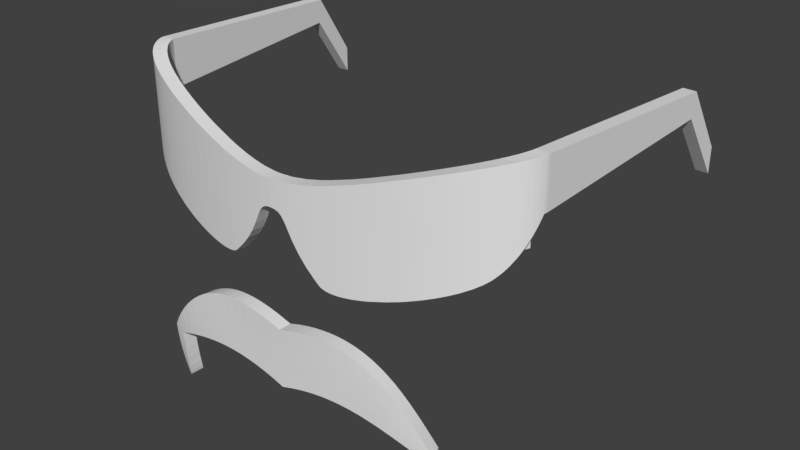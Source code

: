 # Source: DocScopes.blend  (saved by Blender 2.79.0; exported with 4.5.12 LTS)
import bpy
from mathutils import Matrix  # noqa: F401  (used for matrix-valued properties, if any)

bpy.ops.wm.read_factory_settings(use_empty=True)
scene = bpy.context.scene
scene.name = 'Scene'

# ---- collections
col_collection_1 = bpy.data.collections.new('Collection 1'); scene.collection.children.link(col_collection_1)

# ---- materials (node trees are filled in below, after node groups)
mat_glasses = bpy.data.materials.new('Glasses')
mat_glasses.alpha_threshold = 0.0
mat_glasses.use_transparent_shadow = False
mat_glasses.roughness = 0.5
mat_mustache = bpy.data.materials.new('Mustache')
mat_mustache.alpha_threshold = 0.0
mat_mustache.use_transparent_shadow = False
mat_mustache.roughness = 0.5

# ---- material node trees

# ---- world
world_world = bpy.data.worlds.new('World'); scene.world = world_world
world_world.color = (0.05088, 0.05088, 0.05088)
world_world.use_sun_shadow = False
world_world.sun_shadow_jitter_overblur = 0.0
world_world.cycles.sampling_method = 'MANUAL'

# ---- meshes
me_docscopes_001 = bpy.data.meshes.new('DocScopes.001')
me_docscopes_001.from_pydata([(12.8, 22.76, 5.038), (12.83, 38.21, 5.036), (13.65, 21.67, 4.965), (16.37, 38.21, 4.705), (22.24, 38.21, 4.031), (20.98, 14.97, 4.188), (19.93, 15.34, 4.314), (19.26, 15.71, 4.392), (18.8, 16.06, 4.444), (16.69, 18.19, 4.672), (25.62, 14.54, 3.576), (24.58, 14.54, 3.721), (26.87, 38.21, 3.393), (22.71, 14.66, 3.97), (22.23, 14.72, 4.032), (31.52, 38.21, 2.658), (29.58, 14.84, 2.976), (27.68, 14.65, 3.273), (34.7, 15.68, 2.097), (31.63, 15.13, 2.639), (31.53, 15.11, 2.656), (48.5, 38.21, -0.9746), (48.5, 19.46, -0.9753), (40.12, 38.21, 1.024), (46.45, 18.78, -0.4438), (42.76, 17.66, 0.4428), (40.13, 16.94, 1.022), (36.83, 16.14, 1.694), (55.13, 38.21, -2.929), (52.01, 20.71, -1.959), (48.97, 19.62, -1.101), (57.74, 38.21, -3.815), (55.17, 21.94, -2.942), (55.13, 21.92, -2.929), (67.34, 28.08, -7.971), (66.83, 27.74, -7.698), (65.53, 38.21, -7.044), (64.21, 26.18, -6.42), (62.67, 38.21, -5.736), (60.75, 24.4, -4.946), (60.75, 38.21, -4.945), (60.13, 24.1, -4.701), (56.74, 22.59, -3.466), (67.39, 28.12, -7.998), (67.39, 38.21, -7.997), (69.04, 29.32, -8.928), (69.67, 29.84, -9.311), (69.73, 38.21, -9.343), (70.82, 30.91, -10.04), (70.8, 38.21, -10.03), (70.83, 30.92, -10.05), (73.19, 33.92, -11.8), (72.48, 32.89, -11.24), (71.92, 38.21, -10.82), (71.69, 31.87, -10.65), (71.57, 31.73, -10.56), (74.68, 36.6, -13.15), (73.98, 38.21, -12.48), (75.1, 37.5, -13.57), (75.4, 38.21, -13.89), (74.5, 36.23, -12.97), (73.84, 34.99, -12.36), (73.47, 38.21, -12.04), (73.48, 34.38, -12.04), (73.25, 34.01, -11.85), (2.583, 37.93, 5.613), (2.313, 38.0, 5.619), (3.178, 38.21, 5.599), (1.7, 38.12, 5.628), (0.5331, 38.21, 5.636), (3.887, 37.3, 5.579), (3.416, 37.59, 5.593), (4.178, 38.21, 5.569), (3.277, 37.66, 5.597), (2.913, 37.81, 5.606), (11.18, 25.04, 5.17), (10.96, 25.37, 5.187), (9.16, 28.38, 5.315), (6.989, 32.71, 5.445), (5.968, 34.74, 5.496), (11.1, 38.21, 5.176), (5.26, 35.88, 5.528), (5.107, 36.09, 5.534), (5.822, 38.21, 5.503), (4.769, 36.51, 5.548), (4.457, 36.83, 5.559), (4.358, 36.92, 5.563), (32.45, 54.62, 2.499), (76.67, 41.92, -15.48), (76.65, 41.83, -15.44), (76.58, 69.24, -15.34), (75.68, 38.91, -14.21), (75.75, 68.97, -14.29), (-77.31, 51.46, -18.96), (-77.31, 69.84, -18.96), (-77.07, 49.33, -18.24), (-76.85, 69.69, -17.68), (-76.24, 69.49, -16.47), (-76.6, 46.23, -17.14), (-76.77, 47.22, -17.5), (-75.51, 69.26, -15.34), (-75.68, 42.19, -15.58), (-76.06, 43.64, -16.16), (-74.33, 38.21, -13.89), (-74.52, 38.67, -14.1), (-73.08, 38.21, -12.63), (-74.63, 38.96, -14.23), (-72.91, 38.21, -12.48), (-72.8, 68.39, -12.39), (-74.68, 68.99, -14.29), (-75.14, 40.41, -14.85), (-75.63, 42.02, -15.52), (73.88, 68.35, -12.39), (76.19, 40.35, -14.83), (77.55, 45.64, -16.92), (77.48, 45.26, -16.78), (77.31, 69.48, -16.48), (77.35, 44.64, -16.54), (77.09, 43.51, -16.11), (77.92, 69.68, -17.68), (78.38, 69.84, -18.96), (78.38, 51.46, -18.96), (78.22, 50.01, -18.48), (77.94, 47.88, -17.73), (77.8, 47.03, -17.43), (16.77, 50.25, 4.664), (11.42, 49.18, 5.152), (6.0, 48.46, 5.495), (27.27, 53.04, 3.334), (22.05, 51.56, 4.055), (64.99, 65.39, -6.782), (62.6, 64.6, -5.706), (71.81, 67.67, -10.74), (67.33, 66.18, -7.963), (69.61, 66.94, -9.272), (37.59, 56.26, 1.544), (42.69, 57.93, 0.4586), (47.75, 59.62, -0.7767), (52.77, 61.3, -2.187), (57.73, 62.96, -3.811), (-70.54, 38.21, -10.59), (-70.73, 67.72, -10.73), (-68.66, 38.21, -9.343), (-68.53, 67.01, -9.263), (-67.27, 38.21, -8.517), (-66.25, 66.27, -7.953), (-66.37, 38.21, -8.021), (-62.74, 38.21, -6.237), (-63.9, 65.5, -6.771), (-61.6, 38.21, -5.736), (-61.51, 64.71, -5.695), (-57.58, 38.21, -4.141), (-56.63, 63.1, -3.799), (-51.36, 38.21, -2.085), (-51.66, 61.45, -2.176), (-44.07, 38.21, -0.1174), (-46.64, 59.77, -0.7662), (-41.58, 58.09, 0.4676), (-36.11, 38.21, 1.626), (-36.48, 56.4, 1.552), (-26.96, 38.21, 3.22), (-10.04, 38.21, 5.176), (-7.65, 48.78, 5.344), (-6.98, 38.21, 5.385), (-4.934, 48.47, 5.495), (-31.35, 54.75, 2.504), (-26.18, 53.14, 3.337), (-20.56, 38.21, 4.108), (-20.97, 51.63, 4.057), (-16.3, 38.21, 4.601), (-15.69, 50.29, 4.665), (-10.35, 49.19, 5.152), (3.27, 48.27, 5.597), (0.5331, 48.21, 5.636), (-2.204, 48.28, 5.597), (-2.112, 38.21, 5.599), (-4.756, 38.21, 5.503), (-74.05, 37.54, -13.59), (-8.975, 26.4, 5.254), (-11.31, 23.0, 5.074), (-24.55, 14.54, 3.575), (-23.41, 14.54, 3.734), (-17.64, 16.15, 4.455), (-17.74, 16.06, 4.444), (-17.83, 15.97, 4.433), (-18.03, 15.82, 4.41), (-18.31, 15.63, 4.379), (-18.43, 15.56, 4.365), (-18.94, 15.31, 4.305), (-19.82, 15.0, 4.2), (-21.18, 14.72, 4.03), (-16.27, 17.44, 4.604), (-15.97, 17.74, 4.636), (-14.09, 19.69, 4.825), (-0.4956, 38.14, 5.63), (-1.065, 38.04, 5.622), (0.4953, 38.21, 5.636), (0.02556, 38.19, 5.634), (-1.749, 37.84, 5.608), (-2.256, 37.61, 5.596), (-2.395, 37.53, 5.592), (-2.726, 37.31, 5.582), (-2.95, 37.14, 5.575), (-3.133, 36.98, 5.569), (-3.565, 36.54, 5.553), (-3.965, 36.02, 5.537), (-4.13, 35.78, 5.531), (-4.741, 34.73, 5.504), (-4.94, 34.34, 5.495), (-5.891, 32.32, 5.447), (-6.874, 30.23, 5.391), (-6.973, 30.03, 5.386), (-7.135, 29.71, 5.376), (-70.56, 31.8, -10.61), (-70.62, 31.87, -10.65), (-71.19, 32.58, -11.07), (-71.35, 32.8, -11.19), (-72.09, 33.87, -11.78), (-72.77, 34.99, -12.36), (-72.78, 35.01, -12.37), (-73.44, 36.25, -12.98), (-69.4, 30.56, -9.816), (-67.99, 29.33, -8.935), (-67.27, 28.78, -8.517), (-67.23, 28.75, -8.497), (-65.9, 27.83, -7.768), (-64.11, 26.73, -6.872), (-62.77, 25.97, -6.248), (-62.75, 25.96, -6.24), (-59.94, 24.52, -5.048), (-58.92, 24.04, -4.648), (-55.52, 22.52, -3.414), (-57.58, 23.42, -4.143), (-44.87, 18.62, -0.3153), (-49.44, 20.16, -1.526), (-50.21, 20.44, -1.746), (-51.37, 20.87, -2.087), (-36.33, 16.27, 1.582), (-39.18, 16.97, 0.9963), (-43.03, 18.05, 0.1329), (-44.08, 18.37, -0.1189), (-26.46, 14.64, 3.296), (-26.96, 14.68, 3.219), (-27.61, 14.74, 3.12), (-30.47, 15.11, 2.655), (-34.19, 15.79, 1.994), (-36.11, 16.22, 1.626), (83.18, 69.84, -17.59), (-70.92, 66.94, -4.866), (-82.12, 69.84, -17.59), (-81.65, 69.73, -16.2), (-81.44, 69.69, -15.7), (-81.05, 69.6, -14.87), (-80.58, 69.49, -13.98), (-80.35, 69.44, -13.59), (-79.54, 69.25, -12.38), (-78.48, 68.99, -11.03), (-77.68, 68.8, -10.15), (-76.13, 68.39, -8.652), (-75.58, 68.25, -8.18), (-73.67, 67.72, -6.68), (-73.31, 67.62, -6.428), (-68.45, 66.22, -3.463), (-65.91, 65.46, -2.194), (-63.47, 64.71, -1.096), (-60.72, 63.86, 0.01859), (-58.3, 63.1, 0.9128), (-55.41, 62.18, 1.891), (-53.11, 61.45, 2.611), (-50.04, 60.46, 3.5), (-47.91, 59.77, 4.072), (-44.61, 58.71, 4.896), (-42.69, 58.09, 5.343), (-39.14, 56.94, 6.114), (-37.46, 56.4, 6.456), (-33.64, 55.19, 7.178), (-32.2, 54.75, 7.431), (-28.1, 53.49, 8.103), (-22.51, 51.88, 8.9), (-21.6, 51.63, 9.018), (-16.86, 50.44, 9.57), (-13.49, 49.7, 9.904), (-11.13, 49.26, 10.11), (-8.239, 48.81, 10.32), (-5.327, 48.48, 10.48), (-2.401, 48.28, 10.59), (0.5331, 48.21, 10.64), (3.467, 48.28, 10.59), (6.393, 48.48, 10.48), (9.035, 48.77, 10.33), (12.2, 49.24, 10.11), (17.28, 50.25, 9.637), (17.93, 50.39, 9.569), (22.68, 51.56, 9.016), (23.59, 51.81, 8.898), (29.19, 53.38, 8.1), (34.74, 55.06, 7.172), (40.25, 56.79, 6.106), (45.71, 58.55, 4.887), (49.02, 59.62, 4.061), (51.14, 60.3, 3.489), (54.22, 61.3, 2.599), (56.51, 62.04, 1.88), (59.4, 62.96, 0.9004), (61.81, 63.73, 0.007996), (64.56, 64.6, -1.108), (67.0, 65.35, -2.203), (69.53, 66.13, -3.471), (72.0, 66.87, -4.873), (74.39, 67.56, -6.434), (74.74, 67.67, -6.688), (76.66, 68.2, -8.185), (78.75, 68.76, -10.16), (79.55, 68.97, -11.04), (80.61, 69.24, -12.38), (81.41, 69.43, -13.59), (81.64, 69.48, -13.98), (82.12, 69.6, -14.87), (82.51, 69.68, -15.7), (82.71, 69.73, -16.2), (83.18, 51.46, -17.59), (20.53, 15.34, 9.278), (82.3, 46.87, -15.25), (81.87, 45.22, -14.38), (80.07, 47.01, -16.37), (81.7, 44.64, -14.08), (80.72, 50.96, -18.07), (80.43, 48.98, -17.23), (83.11, 50.96, -17.34), (82.76, 48.96, -16.33), (82.53, 47.86, -15.76), (82.33, 46.99, -15.31), (81.32, 43.47, -13.45), (81.15, 42.96, -13.18), (80.75, 41.89, -12.59), (80.12, 40.33, -11.73), (79.72, 39.46, -11.24), (79.1, 38.21, -10.53), (78.04, 36.35, -9.442), (77.99, 36.26, -9.387), (77.19, 35.04, -8.648), (76.42, 33.98, -7.99), (73.74, 31.04, -5.986), (71.96, 29.59, -4.85), (74.2, 31.46, -6.3), (74.7, 31.97, -6.66), (76.27, 33.78, -7.861), (69.21, 27.79, -3.303), (65.54, 25.8, -1.534), (55.52, 21.48, 2.197), (58.67, 22.71, 1.156), (60.94, 23.67, 0.3385), (62.46, 24.34, -0.2442), (49.92, 19.5, 3.822), (53.7, 20.81, 2.753), (47.9, 18.85, 4.348), (43.53, 17.57, 5.396), (37.4, 16.05, 6.675), (35.87, 15.73, 6.966), (32.54, 15.14, 7.557), (30.58, 14.87, 7.881), (28.47, 14.65, 8.21), (26.47, 14.54, 8.504), (25.29, 14.54, 8.671), (23.46, 14.64, 8.915), (23.05, 14.69, 8.968), (21.63, 14.96, 9.146), (20.16, 15.51, 9.321), (19.83, 15.7, 9.359), (19.36, 16.06, 9.412), (-5.645, 33.4, 10.47), (1.779, 38.12, 10.63), (3.45, 37.64, 10.59), (5.39, 35.99, 10.53), (-76.12, 35.03, -8.646), (-76.09, 34.99, -8.621), (-79.73, 41.98, -12.64), (-80.3, 43.6, -13.52), (-78.18, 43.62, -14.84), (-80.84, 45.38, -14.47), (-78.64, 45.4, -15.65), (-80.89, 45.54, -14.55), (-79.04, 47.2, -16.45), (-82.12, 51.46, -17.59), (-79.71, 51.46, -18.28), (-79.42, 49.32, -17.37), (-81.31, 47.18, -15.41), (-81.47, 47.87, -15.77), (-81.83, 49.69, -16.7), (17.37, 18.02, 9.628), (14.26, 21.48, 9.93), (11.49, 25.16, 10.16), (9.084, 29.11, 10.33), (7.396, 32.42, 10.43), (6.768, 33.68, 10.46), (6.307, 34.55, 10.49), (4.88, 36.59, 10.55), (4.71, 36.76, 10.55), (4.447, 37.0, 10.56), (4.11, 37.26, 10.57), (3.984, 37.34, 10.58), (2.949, 37.84, 10.61), (2.719, 37.92, 10.61), (2.337, 38.02, 10.62), (0.5331, 38.21, 10.64), (0.4949, 38.21, 10.64), (-0.4321, 38.16, 10.63), (-1.26, 38.02, 10.62), (-1.469, 37.96, 10.62), (-1.799, 37.86, 10.61), (-2.164, 37.72, 10.6), (-2.302, 37.65, 10.6), (-2.789, 37.38, 10.58), (-2.84, 37.34, 10.58), (-3.214, 37.06, 10.57), (-3.453, 36.85, 10.56), (-3.645, 36.65, 10.55), (-4.021, 36.22, 10.54), (-4.092, 36.13, 10.54), (-4.605, 35.37, 10.51), (-7.193, 30.19, 10.38), (-14.57, 19.68, 9.802), (-11.74, 22.98, 10.06), (-9.348, 26.37, 10.24), (-18.19, 16.15, 9.424), (-18.3, 16.06, 9.412), (-18.41, 15.96, 9.399), (-18.6, 15.81, 9.378), (-18.91, 15.61, 9.342), (-19.59, 15.28, 9.263), (-20.52, 14.97, 9.151), (-21.94, 14.7, 8.974), (-24.26, 14.54, 8.664), (-25.28, 14.54, 8.522), (-27.43, 14.65, 8.206), (-31.63, 15.16, 7.53), (-35.2, 15.81, 6.892), (-37.05, 16.21, 6.536), (-40.36, 17.01, 5.857), (-43.97, 17.99, 5.047), (-46.29, 18.68, 4.486), (-51.79, 20.5, 3.002), (-51.73, 20.48, 3.021), (-50.39, 20.02, 3.402), (-61.44, 24.36, -0.2614), (-59.29, 23.41, 0.5562), (-56.61, 22.31, 1.496), (-69.58, 28.68, -4.081), (-68.46, 27.97, -3.47), (-66.03, 26.6, -2.249), (-65.12, 26.12, -1.823), (-62.54, 24.86, -0.7071), (-70.73, 29.46, -4.746), (-72.07, 30.51, -5.585), (-72.75, 31.11, -6.038), (-73.64, 31.97, -6.658), (-74.17, 32.54, -7.049), (-74.47, 32.88, -7.279), (-75.32, 33.94, -7.961), (-78.41, 38.95, -10.96), (-78.03, 38.21, -10.53), (-77.68, 37.55, -10.15), (-76.93, 36.27, -9.396), (-79.08, 40.39, -11.76), (-79.65, 41.78, -12.53), (-77.28, 38.21, -9.743), (26.81, 38.21, 8.456), (22.25, 38.21, 9.07), (21.04, 38.21, 9.218), (16.88, 38.21, 9.679), (15.28, 38.21, 9.836), (14.18, 38.21, 9.937), (56.08, 38.21, 2.018), (54.16, 38.21, 2.617), (52.07, 38.21, 3.229), (48.88, 38.21, 4.097), (47.68, 38.21, 4.403), (42.93, 38.21, 5.528), (71.04, 38.21, -4.307), (72.36, 38.21, -5.094), (73.15, 38.21, -5.594), (75.01, 38.21, -6.885), (76.65, 38.21, -8.18), (77.33, 38.21, -8.769), (78.08, 38.21, -9.481), (59.41, 38.21, 0.8962), (59.74, 38.21, 0.7804), (63.04, 38.21, -0.4764), (66.01, 38.21, -1.746), (68.67, 38.21, -3.024), (69.81, 38.21, -3.619), (37.84, 38.21, 6.59), (32.44, 38.21, 7.573), (-75.88, 38.21, -8.438), (-74.28, 38.21, -7.139), (-73.81, 38.21, -6.786), (-72.46, 38.21, -5.843), (-59.28, 38.21, 0.5584), (-55.68, 38.21, 1.803), (-53.09, 38.21, 2.617), (-51.72, 38.21, 3.023), (-47.39, 38.21, 4.206), (-71.3, 38.21, -5.094), (-70.4, 38.21, -4.551), (-68.07, 38.21, -3.263), (-65.46, 38.21, -1.98), (-62.53, 38.21, -0.7047), (-60.96, 38.21, -0.07614), (-37.65, 38.21, 6.417), (-42.69, 38.21, 5.343), (-3.574, 38.21, 10.56), (-7.708, 38.21, 10.35), (-8.312, 38.21, 10.31), (-26.09, 38.21, 8.405), (-21.18, 38.21, 9.07), (-19.84, 38.21, 9.233), (-15.81, 38.21, 9.679), (-13.82, 38.21, 9.873), (-10.42, 38.21, 10.16), (-32.31, 38.21, 7.413), (9.745, 38.21, 10.29), (6.051, 38.21, 10.5), (4.666, 38.21, 10.56), (80.78, 69.84, -18.28), (80.78, 51.46, -18.28), (82.32, 56.57, -98.78), (82.38, 65.89, -100.0), (83.18, 31.04, -116.3), (83.18, 41.1, -116.3), (83.37, 69.84, -18.72), (83.37, 51.46, -18.72), (87.37, 65.89, -99.75), (88.18, 41.1, -116.1), (88.18, 31.04, -116.1), (87.31, 56.57, -98.54), (-79.71, 69.84, -18.28), (-82.12, 31.04, -116.3), (-82.12, 41.1, -116.3), (-81.25, 56.57, -98.78), (-81.31, 65.89, -100.0), (-82.3, 69.84, -18.72), (-82.3, 51.46, -18.72), (-86.3, 65.89, -99.75), (-87.11, 41.1, -116.1), (-87.11, 31.04, -116.1), (-86.24, 56.57, -98.54), (35.81, 55.69, 1.89), (44.56, 58.55, 0.02275), (42.67, 38.21, 0.4633), (48.73, 38.21, -1.035), (9.799, 48.92, 5.271), (11.42, 49.18, 5.152), (11.1, 38.21, 5.176), (78.16, 69.76, -18.29), (-77.16, 50.03, -18.48), (-76.72, 69.65, -17.39), (-76.78, 47.31, -17.53), (-75.9, 69.38, -15.91), (-76.3, 44.75, -16.58), (-72.65, 68.34, -12.25), (-74.76, 39.31, -14.38), (-74.41, 68.91, -13.97), (-75.04, 40.1, -14.72), (-75.73, 42.35, -15.65), (75.64, 38.82, -14.17), (75.4, 38.21, -13.89), (74.05, 38.21, -12.55), (76.89, 42.73, -15.8), (76.32, 40.74, -14.99), (74.8, 68.66, -13.27), (76.39, 69.18, -15.09), (77.47, 69.54, -16.77), (77.38, 44.8, -16.61), (77.92, 69.68, -17.68), (77.79, 46.95, -17.4), (78.12, 49.17, -18.19), (15.89, 38.21, 4.753), (57.54, 62.9, -3.745), (55.15, 38.21, -2.936), (52.77, 61.3, -2.187), (52.71, 38.21, -2.17), (51.57, 60.9, -1.832), (47.75, 59.62, -0.7767), (73.88, 68.35, -12.39), (72.72, 67.97, -11.42), (71.81, 38.21, -10.74), (71.81, 67.67, -10.74), (70.05, 67.08, -9.546), (68.87, 38.21, -8.827), (66.71, 65.97, -7.638), (64.99, 65.39, -6.782), (65.21, 38.21, -6.889), (62.6, 64.6, -5.706), (60.74, 38.21, -4.941), (57.74, 38.21, -3.815), (14.82, 49.82, 4.857), (16.77, 50.25, 4.664), (21.63, 38.21, 4.108), (20.42, 51.13, 4.257), (24.77, 38.21, 3.694), (28.12, 53.29, 3.205), (32.1, 38.21, 2.56), (34.37, 38.21, 2.157), (37.3, 38.21, 1.602), (-11.48, 49.4, 5.06), (-6.564, 48.64, 5.41), (-7.397, 38.21, 5.36), (-22.46, 38.21, 3.863), (-16.99, 50.6, 4.526), (-15.31, 38.21, 4.705), (-15.69, 50.29, 4.665), (-12.51, 38.21, 4.971), (-10.04, 38.21, 5.176), (-41.41, 38.21, 0.507), (-41.07, 57.92, 0.5835), (-40.47, 38.21, 0.7171), (-31.53, 38.21, 2.473), (-32.47, 55.1, 2.308), (-25.8, 38.21, 3.393), (-23.46, 52.34, 3.728), (-20.97, 51.63, 4.057), (-72.91, 38.21, -12.48), (-72.26, 38.21, -11.91), (-70.73, 67.72, -10.73), (-70.86, 38.21, -10.82), (-70.42, 67.62, -10.5), (-69.91, 38.21, -10.15), (-67.64, 66.72, -8.732), (-66.97, 38.21, -8.349), (-66.25, 66.27, -7.953), (-63.39, 38.21, -6.531), (-64.25, 65.61, -6.938), (-59.51, 64.05, -4.878), (-59.06, 38.21, -4.701), (-56.63, 63.1, -3.799), (-56.67, 38.21, -3.815), (-54.56, 62.41, -3.09), (-53.91, 38.21, -2.879), (-51.66, 61.45, -2.176), (-47.53, 38.21, -0.9997), (-48.64, 60.44, -1.302), (-41.75, 58.14, 0.4287), (6.0, 48.46, 5.495), (7.076, 38.21, 5.441), (5.153, 48.39, 5.532), (3.178, 38.21, 5.599), (-2.005, 48.27, 5.602), (-2.112, 38.21, 5.599), (-4.764, 38.21, 5.503), (78.38, 38.21, -18.96), (77.86, 38.21, -17.56), (77.17, 38.21, -16.24), (76.33, 38.21, -15.01), (-75.27, 38.21, -15.01), (-76.11, 38.21, -16.24), (-76.8, 38.21, -17.56), (-77.31, 38.21, -18.96), (0.5336, -7.686, 9.855), (0.5331, -7.595, 4.856), (4.569, -6.349, 4.852), (4.657, -6.437, 9.851), (8.189, -5.464, 4.799), (8.35, -5.542, 9.796), (11.7, -4.829, 4.7), (11.93, -4.888, 9.695), (15.1, -4.437, 4.564), (15.39, -4.469, 9.556), (18.39, -4.282, 4.4), (18.75, -4.281, 9.388), (21.59, -4.357, 4.218), (22.02, -4.321, 9.201), (24.7, -4.656, 4.029), (25.19, -4.59, 9.007), (27.76, -5.184, 3.84), (28.31, -5.099, 8.814), (30.76, -5.948, 3.657), (31.38, -5.852, 8.626), (33.7, -6.945, 3.482), (34.39, -6.851, 8.445), (36.56, -8.168, 3.315), (37.31, -8.088, 8.273), (39.46, -9.688, 3.145), (40.27, -9.63, 8.096), (42.32, -11.48, 2.968), (43.19, -11.45, 7.911), (45.16, -13.58, 2.773), (46.09, -13.58, 7.705), (47.96, -16.0, 2.546), (48.97, -16.03, 7.462), (50.72, -18.73, 2.266), (51.8, -18.79, 7.163), (53.4, -21.76, 1.912), (54.57, -21.85, 6.784), (55.96, -25.06, 1.457), (57.23, -25.17, 6.299), (58.39, -28.55, 0.8778), (59.77, -28.69, 5.685), (60.64, -32.16, 0.1579), (62.13, -32.32, 4.928), (-61.06, -32.32, 4.936), (-59.57, -32.16, 0.1657), (-58.91, -31.07, 0.3982), (-60.37, -31.22, 5.18), (-56.69, -27.6, 1.054), (-58.03, -27.73, 5.871), (-54.36, -24.34, 1.568), (-55.61, -24.45, 6.416), (-51.97, -21.33, 1.969), (-53.12, -21.41, 6.845), (-49.5, -18.57, 2.285), (-50.58, -18.63, 7.183), (-46.98, -16.08, 2.539), (-47.99, -16.11, 7.455), (-44.42, -13.85, 2.749), (-45.37, -13.85, 7.679), (-41.8, -11.86, 2.932), (-42.68, -11.83, 7.873), (-39.11, -10.11, 3.101), (-39.94, -10.06, 8.05), (-36.38, -8.604, 3.262), (-37.15, -8.528, 8.218), (-33.76, -7.395, 3.415), (-34.47, -7.304, 8.376), (-30.86, -6.311, 3.587), (-31.5, -6.214, 8.553), (-27.87, -5.454, 3.767), (-28.45, -5.363, 8.739), (-24.76, -4.823, 3.958), (-25.27, -4.749, 8.935), (-21.52, -4.427, 4.158), (-21.96, -4.382, 9.139), (-18.13, -4.279, 4.356), (-18.51, -4.27, 9.343), (-14.59, -4.395, 4.538), (-14.9, -4.422, 9.53), (-10.9, -4.79, 4.692), (-11.13, -4.848, 9.686), (-7.051, -5.479, 4.802), (-7.21, -5.558, 9.799), (-3.469, -6.359, 4.854), (-3.555, -6.447, 9.852), (-55.14, -33.34, 1.255), (-56.18, -33.62, 6.137), (-56.36, -36.59, 5.89), (-55.31, -36.21, 1.016), (-56.74, -41.74, 5.26), (-55.65, -41.17, 0.4142), (-57.19, -46.44, 4.466), (-56.01, -45.7, -0.337), (-57.75, -50.95, 3.513), (-56.44, -50.07, -1.232), (-58.23, -53.8, 2.803), (-56.83, -52.83, -1.898), (-58.57, -55.17, 2.41), (-57.11, -54.17, -2.267), (-58.72, -55.6, 2.269), (-57.25, -54.59, -2.399), (-58.81, -55.76, 2.209), (-57.32, -54.74, -2.456), (-58.86, -55.84, 2.175), (-57.37, -54.82, -2.489), (-58.9, -55.89, 2.151), (-57.41, -54.87, -2.512), (-58.93, -55.91, 2.135), (-57.44, -54.89, -2.527), (-58.95, -55.93, 2.125), (-57.46, -54.91, -2.536), (-58.97, -55.94, 2.118), (-57.48, -54.92, -2.544), (-58.99, -55.94, 2.111), (-57.49, -54.92, -2.55), (-59.0, -55.95, 2.104), (-57.51, -54.93, -2.557), (-59.02, -55.95, 2.098), (-57.52, -54.93, -2.562), (-59.04, -55.95, 2.093), (-57.54, -54.93, -2.567), (-59.05, -55.95, 2.089), (-57.55, -54.93, -2.571), (-59.06, -55.95, 2.086), (-57.56, -54.93, -2.573), (-59.07, -55.95, 2.084), (-57.57, -54.92, -2.575), (-59.07, -55.95, 2.083), (-57.57, -54.92, -2.576), (-59.08, -55.94, 2.081), (-57.58, -54.92, -2.578), (-59.09, -55.94, 2.078), (-57.6, -54.91, -2.581), (-59.11, -55.93, 2.074), (-57.61, -54.9, -2.584), (-59.13, -55.91, 2.071), (-57.63, -54.88, -2.586), (-59.15, -55.89, 2.069), (-57.65, -54.86, -2.588), (-59.18, -55.86, 2.067), (-57.68, -54.83, -2.59), (-59.21, -55.81, 2.067), (-57.71, -54.79, -2.589), (-59.25, -55.74, 2.07), (-57.74, -54.72, -2.587), (-59.28, -55.67, 2.075), (-57.78, -54.65, -2.582), (-59.36, -55.46, 2.096), (-57.85, -54.45, -2.562), (-59.47, -55.04, 2.154), (-57.97, -54.04, -2.509), (-59.6, -54.37, 2.26), (-58.1, -53.4, -2.411), (-59.74, -53.35, 2.437), (-58.25, -52.42, -2.248), (-59.87, -52.0, 2.679), (-58.41, -51.13, -2.023), (-60.08, -49.38, 3.151), (-58.66, -48.6, -1.582), (-60.24, -46.76, 3.595), (-58.85, -46.07, -1.163), (-60.51, -41.88, 4.285), (-59.14, -41.38, -0.5004), (-60.78, -37.11, 4.736), (-59.37, -36.78, -0.05177), (0.5331, -30.78, 4.832), (0.5326, -30.71, 9.831), (-3.372, -29.47, 9.799), (-3.294, -29.54, 4.8), (-7.647, -28.34, 9.737), (-7.486, -28.42, 4.739), (-11.88, -27.47, 9.65), (-11.64, -27.54, 4.654), (-16.09, -26.85, 9.542), (-15.76, -26.9, 4.549), (-20.26, -26.47, 9.415), (-19.86, -26.51, 4.426), (-24.42, -26.34, 9.271), (-23.94, -26.36, 4.285), (-28.57, -26.46, 9.104), (-28.01, -26.44, 4.123), (-32.71, -26.83, 8.906), (-32.08, -26.77, 3.932), (-36.84, -27.45, 8.666), (-36.14, -27.34, 3.7), (-40.93, -28.32, 8.365), (-40.17, -28.15, 3.411), (-44.96, -29.41, 7.983), (-44.13, -29.19, 3.045), (-48.85, -30.68, 7.499), (-47.96, -30.42, 2.578), (-52.57, -32.09, 6.897), (-51.61, -31.8, 1.996), (56.2, -33.34, 1.249), (57.25, -33.62, 6.131), (54.99, -32.64, 6.629), (54.0, -32.36, 1.736), (51.16, -31.13, 7.311), (50.25, -30.86, 2.398), (47.22, -29.78, 7.846), (46.37, -29.54, 2.913), (43.21, -28.62, 8.259), (42.43, -28.44, 3.31), (39.17, -27.69, 8.581), (38.45, -27.56, 3.619), (35.08, -27.0, 8.837), (34.43, -26.92, 3.865), (30.95, -26.55, 9.046), (30.37, -26.52, 4.067), (26.77, -26.35, 9.223), (26.27, -26.36, 4.239), (22.55, -26.41, 9.377), (22.12, -26.44, 4.388), (18.26, -26.72, 9.512), (17.91, -26.78, 4.52), (13.9, -27.31, 9.629), (13.63, -27.37, 4.634), (9.468, -28.17, 9.724), (9.292, -28.24, 4.727), (4.98, -29.31, 9.794), (4.893, -29.39, 4.795), (61.93, -35.7, 4.813), (60.5, -35.42, 0.02925), (61.66, -40.29, 4.456), (60.29, -39.84, -0.3319), (61.4, -45.11, 3.846), (60.02, -44.49, -0.9233), (61.04, -50.83, 2.892), (59.6, -49.99, -1.825), (60.75, -53.8, 2.357), (59.26, -52.86, -2.321), (60.51, -55.15, 2.139), (59.0, -54.15, -2.523), (60.4, -55.54, 2.088), (58.89, -54.53, -2.569), (60.36, -55.65, 2.078), (58.85, -54.64, -2.579), (60.3, -55.77, 2.07), (58.79, -54.75, -2.587), (60.26, -55.84, 2.068), (58.75, -54.82, -2.588), (60.23, -55.88, 2.07), (58.72, -54.86, -2.587), (60.21, -55.9, 2.071), (58.71, -54.87, -2.586), (60.19, -55.92, 2.075), (58.69, -54.89, -2.583), (60.18, -55.93, 2.076), (58.68, -54.9, -2.582), (60.17, -55.93, 2.078), (58.67, -54.91, -2.58), (60.15, -55.94, 2.081), (58.65, -54.91, -2.578), (60.14, -55.95, 2.084), (58.64, -54.92, -2.575), (60.13, -55.95, 2.086), (58.63, -54.92, -2.573), (60.12, -55.95, 2.088), (58.63, -54.93, -2.571), (60.11, -55.95, 2.091), (58.62, -54.93, -2.569), (60.11, -55.95, 2.093), (58.61, -54.93, -2.567), (60.09, -55.95, 2.098), (58.6, -54.93, -2.562), (60.07, -55.95, 2.104), (58.58, -54.93, -2.557), (60.06, -55.94, 2.111), (58.56, -54.92, -2.55), (60.04, -55.94, 2.118), (58.55, -54.92, -2.544), (60.02, -55.93, 2.125), (58.53, -54.91, -2.536), (60.0, -55.92, 2.135), (58.51, -54.9, -2.527), (59.98, -55.89, 2.148), (58.48, -54.88, -2.515), (59.94, -55.86, 2.165), (58.45, -54.84, -2.498), (59.9, -55.8, 2.19), (58.42, -54.79, -2.474), (59.84, -55.7, 2.233), (58.36, -54.68, -2.433), (59.74, -55.48, 2.312), (58.27, -54.47, -2.359), (59.69, -55.35, 2.354), (58.23, -54.35, -2.319), (59.36, -54.11, 2.719), (57.95, -53.14, -1.977), (58.99, -52.09, 3.241), (57.65, -51.18, -1.488), (58.54, -48.9, 3.968), (57.3, -48.09, -0.8057), (58.25, -46.37, 4.477), (57.07, -45.64, -0.3268), (58.0, -43.83, 4.93), (56.87, -43.19, 0.101), (57.58, -38.74, 5.653), (56.51, -38.28, 0.7887), (-49.25, -26.19, 2.489), (-45.19, -24.91, 2.99), (-45.12, -19.78, 2.923), (58.32, -28.45, 0.8964), (58.31, -29.12, 0.8936), (58.91, -29.35, 0.7308), (38.21, -8.996, 3.219), (35.49, -7.679, 3.377), (37.94, -12.33, 3.396), (-58.21, -29.94, 0.625), (-57.24, -29.08, 0.9041), (-56.8, -27.77, 1.024), (-59.52, -33.45, 0.1291), (-59.5, -33.99, 0.108), (-59.02, -34.91, 0.1937), (-59.36, -37.1, -0.07625), (-29.3, -26.52, 4.066), (-26.56, -26.38, 4.184), (-29.22, -26.0, 4.07), (0.5437, -27.98, 4.797), (-3.087, -28.03, 4.784), (60.35, -38.62, -0.2115), (58.01, -36.68, 0.5973), (57.82, -39.19, 0.3921), (60.5, -35.37, 0.03221), (60.08, -34.94, 0.184), (58.16, -34.16, 0.75), (58.26, -31.64, 0.8486), (57.58, -41.7, 0.1385), (57.31, -44.2, -0.1572), (60.17, -41.97, -0.5788), (59.19, -44.96, -0.7663), (59.96, -45.49, -1.074), (58.6, -54.93, -2.562), (58.58, -52.76, -2.09), (58.58, -54.93, -2.556), (58.56, -54.92, -2.548), (58.6, -54.93, -2.565), (58.62, -54.93, -2.57), (58.64, -54.92, -2.575), (58.66, -54.91, -2.579), (58.68, -54.9, -2.582), (58.69, -54.89, -2.584), (58.72, -54.86, -2.587), (58.75, -54.82, -2.588), (58.79, -54.76, -2.587), (58.85, -54.63, -2.578), (58.93, -54.42, -2.557), (59.12, -53.63, -2.447), (58.05, -53.67, -2.119), (58.26, -54.43, -2.347), (58.35, -54.67, -2.427), (58.43, -54.81, -2.484), (58.47, -54.86, -2.506), (58.51, -54.9, -2.526), (58.53, -54.91, -2.539), (57.88, -52.79, -1.885), (58.51, -49.93, -1.49), (57.6, -50.8, -1.4), (59.27, -52.74, -2.302), (59.5, -50.93, -1.989), (59.72, -48.59, -1.582), (59.93, -45.95, -1.146), (57.28, -47.88, -0.7632), (57.1, -46.04, -0.4003), (56.83, -42.69, 0.1803), (56.59, -39.35, 0.6588), (54.32, -30.15, 1.764), (54.24, -32.47, 1.685), (52.54, -31.75, 2.015), (44.43, -28.97, 3.122), (48.54, -30.25, 2.643), (50.34, -26.22, 2.483), (50.26, -30.87, 2.395), (54.36, -27.61, 1.805), (46.28, -24.93, 2.985), (42.23, -23.76, 3.359), (40.27, -27.93, 3.487), (38.19, -22.68, 3.642), (36.06, -27.16, 3.771), (34.24, -26.87, 3.876), (31.82, -26.64, 4.0), (30.31, -26.01, 4.07), (27.53, -26.38, 4.189), (22.62, -24.6, 4.362), (22.63, -26.42, 4.371), (23.18, -26.4, 4.352), (18.77, -26.69, 4.495), (15.13, -23.59, 4.572), (15.15, -27.13, 4.596), (14.29, -27.27, 4.618), (11.44, -23.23, 4.65), (9.732, -28.14, 4.719), (7.794, -22.98, 4.708), (4.166, -22.83, 4.744), (5.111, -29.32, 4.792), (0.549, -22.77, 4.756), (-10.35, -27.79, 4.683), (-7.621, -28.38, 4.737), (-6.728, -28.18, 4.748), (-4.899, -29.08, 4.78), (-2.18, -29.88, 4.812), (-23.79, -26.36, 4.291), (-21.53, -24.59, 4.362), (-21.31, -26.43, 4.378), (-14.03, -23.58, 4.571), (-18.56, -26.61, 4.467), (-15.82, -26.9, 4.547), (-32.02, -26.76, 3.935), (-33.15, -26.85, 3.876), (-34.71, -27.11, 3.788), (-40.01, -28.11, 3.425), (-41.13, -23.73, 3.362), (-42.61, -28.76, 3.197), (-45.17, -29.5, 2.93), (-47.71, -30.33, 2.614), (-48.22, -30.51, 2.542), (-50.61, -31.41, 2.171), (-53.28, -27.58, 1.814), (-52.94, -32.36, 1.739), (-55.27, -28.32, 1.392), (-55.95, -44.99, -0.2059), (-55.78, -42.89, 0.1513), (-56.26, -44.18, -0.1556), (-56.76, -39.16, 0.3981), (-57.74, -54.72, -2.586), (-57.69, -54.81, -2.59), (-57.43, -53.65, -2.255), (-57.65, -54.87, -2.588), (-57.62, -54.89, -2.585), (-57.59, -54.91, -2.58), (-57.58, -54.92, -2.577), (-57.56, -54.93, -2.572), (-57.55, -54.93, -2.571), (-57.54, -54.93, -2.566), (-57.52, -54.93, -2.56), (-57.51, -54.93, -2.556), (-57.49, -54.92, -2.549), (-57.47, -54.91, -2.54), (-57.45, -54.9, -2.534), (-57.43, -54.88, -2.52), (-57.39, -54.84, -2.5), (-57.34, -54.78, -2.471), (-57.26, -54.62, -2.411), (-57.21, -54.49, -2.366), (-57.04, -53.9, -2.187), (-57.54, -51.62, -1.859), (-57.96, -54.05, -2.51), (-57.86, -54.42, -2.558), (-56.3, -48.77, -0.949), (-57.47, -49.91, -1.495), (-56.49, -50.44, -1.317), (-56.68, -51.94, -1.672), (-56.9, -53.25, -2.008), (-58.91, -45.26, -1.036), (-58.14, -44.94, -0.7649), (-56.12, -46.95, -0.5759), (-58.69, -48.25, -1.522), (-58.39, -51.3, -2.054), (-58.18, -52.93, -2.335), (-59.2, -40.23, -0.3676), (-58.67, -39.93, -0.1818), (-59.14, -41.4, -0.5025), (-58.94, -44.77, -0.9621), (-57.09, -34.13, 0.7591), (-55.61, -40.67, 0.4857), (-55.45, -38.33, 0.7874), (-56.95, -36.65, 0.605), (-55.29, -35.89, 1.047), (-47.51, -16.57, 2.491), (-48.93, -17.98, 2.348), (-49.19, -21.08, 2.43), (-50.63, -19.79, 2.151), (-52.26, -21.67, 1.926), (-40.72, -11.13, 3.001), (-42.48, -12.35, 2.887), (-40.86, -13.42, 3.107), (-44.2, -13.67, 2.765), (-44.94, -14.64, 2.73), (-38.92, -9.995, 3.112), (-36.82, -12.31, 3.399), (-37.07, -8.956, 3.222), (-29.55, -5.906, 3.665), (-31.54, -6.544, 3.546), (-28.88, -10.4, 3.847), (-33.51, -7.29, 3.43), (-35.45, -8.147, 3.317), (-23.38, -4.623, 4.043), (-25.47, -4.946, 3.914), (-21.34, -14.15, 4.278), (-27.53, -5.373, 3.788), (-28.73, -5.674, 3.715), (-17.58, -13.58, 4.416), (-18.87, -4.289, 4.314), (-21.14, -4.397, 4.18), (-13.88, -13.1, 4.539), (-14.25, -4.42, 4.555), (-16.57, -4.297, 4.44), (-11.89, -4.658, 4.655), (-10.23, -12.74, 4.643), (-9.5, -5.009, 4.738), (-6.609, -12.48, 4.722), (-7.631, -5.358, 4.788), (-5.083, -5.935, 4.836), (-3.018, -12.32, 4.771), (-2.501, -6.634, 4.859), (0.1195, -7.456, 4.858), (0.5611, -12.27, 4.788), (1.201, -7.371, 4.859), (4.14, -12.32, 4.77), (5.119, -6.2, 4.847), (7.731, -12.48, 4.721), (8.899, -5.317, 4.783), (11.35, -12.75, 4.641), (12.56, -4.709, 4.669), (15.0, -13.11, 4.538), (16.1, -4.366, 4.517), (18.7, -13.59, 4.415), (19.53, -4.282, 4.338), (22.46, -14.17, 4.277), (22.85, -4.45, 4.142), (29.87, -5.695, 3.711), (29.29, -5.542, 3.746), (30.01, -10.42, 3.845), (26.09, -4.867, 3.942), (32.42, -6.478, 3.559), (41.24, -10.77, 3.037), (41.98, -13.45, 3.103), (44.24, -12.87, 2.839), (46.05, -14.67, 2.725), (47.21, -15.32, 2.611), (54.36, -22.95, 1.756), (52.97, -21.26, 1.974), (50.29, -21.12, 2.423), (50.13, -18.12, 2.332), (46.22, -19.81, 2.918), (60.22, -31.47, 0.3061), (58.27, -28.37, 0.9115), (-41.04, -18.58, 3.287), (-36.99, -17.49, 3.563), (-29.16, -20.82, 4.043), (-33.1, -21.69, 3.864), (-37.1, -22.66, 3.644), (-37.37, -27.56, 3.619), (-45.88, -15.08, 2.635), (-53.83, -23.63, 1.668), (-55.34, -25.67, 1.369), (-29.04, -15.61, 3.966), (34.2, -21.71, 3.863), (56.37, -35.99, 1.031), (55.7, -24.7, 1.51), (42.15, -18.61, 3.284), (38.1, -17.51, 3.561), (30.26, -20.83, 4.043), (30.16, -15.63, 3.965), (-3.068, -22.82, 4.744), (-6.696, -22.97, 4.708), (-10.35, -23.23, 4.649), (-13.08, -27.29, 4.62), (-14.06, -27.14, 4.595), (14.57, -27.2, 9.612), (9.917, -28.07, 9.716), (5.203, -29.25, 9.791), (19.13, -26.64, 9.486), (23.63, -26.37, 9.34), (28.05, -26.38, 9.172), (32.42, -26.68, 8.976), (33.77, -26.83, 8.907), (36.74, -27.25, 8.739), (41.02, -28.09, 8.444), (42.62, -28.47, 8.311), (53.5, -32.03, 6.917), (45.25, -29.18, 8.063), (46.76, -29.63, 7.899), (49.42, -30.51, 7.565), (50.95, -31.05, 7.345), (1.216, -7.462, 9.859), (5.219, -6.287, 9.846), (9.075, -5.392, 9.779), (12.81, -4.761, 9.663), (16.41, -4.389, 9.508), (19.91, -4.269, 9.324), (23.3, -4.401, 9.123), (26.61, -4.791, 8.919), (29.88, -5.45, 8.718), (33.08, -6.382, 8.524), (36.22, -7.593, 8.337), (38.99, -8.927, 8.173), (42.09, -10.73, 7.983), (45.16, -12.86, 7.775), (48.2, -15.34, 7.532), (51.2, -18.17, 7.233), (56.96, -24.81, 6.356), (55.36, -22.8, 6.653), (54.13, -21.34, 6.851), (59.64, -28.51, 5.721), (59.61, -28.46, 5.729), (57.87, -26.03, 6.16), (57.5, -25.53, 6.241), (30.54, -26.14, 9.065), (-32.51, -26.81, 8.917), (-33.34, -21.77, 8.86), (-29.36, -20.9, 9.04), (-55.0, -33.1, 6.407), (-56.25, -31.13, 6.236), (-58.02, -52.71, 3.087), (-58.32, -54.22, 2.688), (-58.79, -50.9, 3.226), (-52.22, -20.39, 6.974), (-50.26, -18.3, 7.22), (-49.91, -21.08, 7.381), (-6.682, -12.68, 9.72), (-3.705, -6.407, 9.851), (-3.048, -12.53, 9.769), (-1.008, -7.189, 9.861), (0.575, -12.48, 9.786), (-17.74, -13.7, 9.414), (-14.18, -4.483, 9.563), (-14.02, -13.26, 9.538), (-11.6, -4.78, 9.669), (-10.33, -12.92, 9.641), (-8.953, -5.21, 9.755), (-6.412, -5.734, 9.814), (-21.52, -14.25, 9.276), (-18.88, -4.269, 9.321), (-16.53, -4.321, 9.449), (-25.35, -14.9, 9.127), (-23.42, -4.511, 9.05), (-21.16, -4.332, 9.188), (-29.89, -5.732, 8.65), (-27.78, -5.211, 8.78), (-25.61, -4.802, 8.914), (-37.17, -12.27, 8.389), (-41.31, -13.35, 8.089), (-40.21, -10.22, 8.033), (-34.06, -7.138, 8.4), (-33.12, -11.29, 8.632), (-36.11, -8.026, 8.279), (-38.18, -9.062, 8.157), (-48.26, -16.36, 7.429), (-46.29, -14.61, 7.604), (-45.52, -14.54, 7.698), (-44.25, -12.98, 7.763), (-42.26, -11.54, 7.901), (-45.64, -19.79, 7.898), (-54.1, -22.57, 6.689), (-54.21, -25.12, 6.721), (-56.0, -24.95, 6.338), (-56.37, -25.86, 6.267), (-57.79, -27.38, 5.933), (-60.78, -36.98, 4.745), (-60.98, -33.62, 4.908), (-60.5, -32.7, 5.092), (-59.45, -29.81, 5.474), (-60.35, -35.34, 4.994), (-60.16, -37.98, 4.833), (-60.6, -40.14, 4.477), (-59.94, -40.61, 4.609), (-60.56, -40.86, 4.402), (-60.42, -43.46, 4.085), (-59.4, -45.81, 3.995), (-60.27, -46.17, 3.688), (-59.2, -55.84, 2.067), (-59.25, -55.74, 2.07), (-59.02, -54.92, 2.323), (-59.34, -55.53, 2.089), (-59.52, -54.82, 2.188), (-59.02, -53.86, 2.551), (-59.72, -53.5, 2.409), (-59.95, -51.14, 2.837), (-58.52, -55.03, 2.455), (-58.68, -55.49, 2.308), (-58.78, -55.71, 2.23), (-58.87, -55.85, 2.171), (-58.91, -55.9, 2.144), (-58.95, -55.92, 2.127), (-59.08, -55.94, 2.081), (-59.1, -55.93, 2.076), (-58.97, -55.94, 2.116), (-59.0, -55.95, 2.106), (-59.02, -55.95, 2.098), (-59.04, -55.95, 2.092), (-59.06, -55.95, 2.086), (-59.12, -55.92, 2.073), (-59.15, -55.89, 2.069), (-60.22, -47.11, 3.537), (-57.3, -47.4, 4.278), (-57.39, -44.99, 4.647), (-56.95, -43.99, 4.905), (-57.87, -39.8, 5.232), (-56.65, -40.56, 5.427), (-58.07, -37.17, 5.449), (-56.39, -37.11, 5.838), (-58.24, -34.54, 5.608), (-58.38, -31.9, 5.707), (-52.32, -31.99, 6.942), (-54.12, -30.38, 6.689), (-49.83, -31.03, 7.356), (-49.91, -26.34, 7.445), (-49.56, -30.93, 7.397), (-41.05, -28.35, 8.355), (-43.89, -29.1, 8.094), (-45.68, -25.04, 7.966), (-45.65, -29.62, 7.906), (-46.73, -29.96, 7.779), (-41.5, -23.84, 8.349), (-37.39, -22.75, 8.637), (-38.19, -27.71, 8.574), (-35.34, -27.2, 8.759), (-29.42, -26.12, 9.066), (-25.52, -25.34, 9.226), (-29.63, -26.53, 9.057), (-26.73, -26.38, 9.181), (-23.86, -26.34, 9.292), (-21.67, -24.68, 9.36), (-20.95, -26.43, 9.393), (-17.88, -24.12, 9.474), (-17.9, -26.65, 9.489), (-14.89, -27.0, 9.575), (-14.13, -23.67, 9.571), (-11.84, -27.48, 9.651), (-10.43, -23.32, 9.649), (-8.792, -28.08, 9.716), (-6.748, -23.07, 9.708), (-5.68, -28.83, 9.769), (-3.088, -22.92, 9.744), (-2.568, -29.71, 9.808), (0.5624, -22.87, 9.756), (4.213, -22.92, 9.744), (7.872, -23.08, 9.708), (11.55, -23.33, 9.649), (15.26, -23.68, 9.571), (19.0, -24.14, 9.474), (22.79, -24.7, 9.36), (26.64, -25.36, 9.226), (30.49, -20.92, 9.039), (34.47, -21.8, 8.858), (38.51, -22.78, 8.633), (42.63, -23.88, 8.343), (59.35, -34.58, 5.59), (57.36, -35.58, 5.978), (59.17, -37.21, 5.432), (58.96, -39.83, 5.217), (57.6, -39.04, 5.617), (57.88, -42.55, 5.135), (58.47, -45.02, 4.636), (58.2, -45.89, 4.567), (58.94, -51.78, 3.317), (58.54, -48.89, 3.971), (60.48, -45.84, 3.984), (60.0, -53.88, 2.572), (59.29, -53.77, 2.813), (59.86, -50.93, 3.22), (59.58, -55.0, 2.465), (60.18, -55.27, 2.22), (60.35, -55.68, 2.076), (60.29, -55.8, 2.069), (59.9, -55.79, 2.195), (59.79, -55.6, 2.269), (60.04, -55.7, 2.17), (60.24, -55.86, 2.069), (60.21, -55.9, 2.072), (60.18, -55.92, 2.076), (60.16, -55.94, 2.08), (60.14, -55.95, 2.085), (60.12, -55.95, 2.09), (60.1, -55.95, 2.096), (60.08, -55.95, 2.104), (60.05, -55.94, 2.112), (60.03, -55.93, 2.122), (60.0, -55.91, 2.137), (59.95, -55.87, 2.16), (60.72, -54.0, 2.323), (60.56, -54.94, 2.169), (60.45, -55.39, 2.106), (61.37, -45.65, 3.766), (61.13, -49.51, 3.126), (60.91, -52.3, 2.625), (61.02, -40.64, 4.592), (61.56, -42.24, 4.236), (61.26, -38.02, 4.815), (61.74, -38.97, 4.582), (61.45, -35.38, 4.975), (61.93, -35.65, 4.816), (62.09, -32.93, 4.917), (61.61, -32.75, 5.071), (57.44, -28.54, 6.26), (59.58, -29.31, 5.728), (57.49, -25.91, 6.249), (55.34, -25.16, 6.705), (51.05, -23.75, 7.422), (51.04, -21.13, 7.37), (46.78, -19.83, 7.889), (38.32, -12.3, 8.384), (42.46, -13.39, 8.083), (46.67, -14.58, 7.689), (4.198, -12.53, 9.768), (7.83, -12.68, 9.718), (11.48, -12.93, 9.639), (15.16, -13.27, 9.535), (18.89, -13.72, 9.412), (22.66, -14.27, 9.274), (26.5, -14.93, 9.125), (30.3, -10.45, 8.839), (34.27, -11.32, 8.628), (-58.47, -29.26, 5.748), (-56.33, -28.49, 6.278), (-54.18, -27.75, 6.73), (-29.15, -10.43, 8.843), (-29.26, -15.66, 8.963), (-33.24, -16.53, 8.778), (-37.3, -17.51, 8.556), (-41.44, -18.59, 8.274), (59.48, -31.95, 5.688), (57.36, -31.17, 6.219), (55.3, -27.79, 6.714), (55.23, -30.43, 6.674), (51.04, -26.38, 7.433), (50.99, -29.01, 7.401), (46.81, -25.08, 7.957), (46.79, -27.7, 7.937), (46.8, -22.45, 7.941), (30.4, -15.69, 8.961), (34.38, -16.56, 8.775), (38.44, -17.54, 8.552), (42.58, -18.63, 8.268), (-31.99, -6.373, 8.524), (-57.67, -50.41, 3.636)], [], [(0, 1, 2), (2, 1, 3), (4, 5, 6), (6, 7, 4), (4, 7, 8), (4, 8, 3), (3, 8, 9), (3, 9, 2), (10, 11, 12), (12, 11, 13), (12, 13, 4), (4, 13, 14), (4, 14, 5), (15, 16, 12), (12, 16, 17), (12, 17, 10), (18, 19, 15), (15, 19, 20), (15, 20, 16), (21, 22, 23), (23, 22, 24), (24, 25, 23), (23, 25, 26), (23, 26, 15), (15, 26, 27), (15, 27, 18), (28, 29, 21), (21, 29, 30), (21, 30, 22), (31, 32, 28), (28, 32, 33), (28, 33, 29), (34, 35, 36), (36, 35, 37), (36, 37, 38), (38, 37, 39), (38, 39, 40), (40, 39, 41), (40, 41, 31), (31, 41, 42), (31, 42, 32), (34, 36, 43), (43, 36, 44), (43, 44, 45), (45, 44, 46), (46, 44, 47), (46, 47, 48), (48, 47, 49), (48, 49, 50), (51, 52, 53), (53, 52, 54), (53, 54, 49), (49, 54, 55), (49, 55, 50), (56, 57, 58), (58, 57, 59), (56, 60, 57), (57, 60, 61), (57, 61, 62), (62, 61, 63), (62, 63, 53), (53, 63, 64), (53, 64, 51), (65, 66, 67), (67, 66, 68), (67, 68, 69), (70, 71, 72), (72, 71, 73), (72, 73, 67), (67, 73, 74), (67, 74, 65), (0, 75, 1), (1, 75, 76), (1, 76, 77), (77, 78, 1), (1, 78, 79), (1, 79, 80), (79, 81, 80), (80, 81, 82), (80, 82, 83), (82, 84, 83), (83, 84, 85), (83, 85, 72), (72, 85, 86), (72, 86, 70), (23, 15, 87), (88, 89, 90), (91, 59, 92), (93, 94, 95), (95, 94, 96), (97, 98, 96), (96, 98, 99), (96, 99, 95), (100, 101, 97), (97, 101, 102), (97, 102, 98), (103, 104, 105), (105, 104, 106), (107, 105, 108), (108, 105, 106), (108, 106, 109), (109, 106, 110), (109, 110, 100), (100, 110, 111), (100, 111, 101), (92, 59, 112), (90, 89, 92), (92, 89, 113), (92, 113, 91), (114, 115, 116), (116, 115, 117), (116, 117, 90), (90, 117, 118), (90, 118, 88), (119, 120, 121), (121, 122, 119), (119, 122, 123), (119, 123, 116), (116, 123, 124), (116, 124, 114), (125, 1, 126), (126, 1, 80), (126, 80, 127), (87, 15, 128), (128, 15, 12), (128, 12, 129), (129, 12, 4), (129, 4, 125), (125, 4, 3), (125, 3, 1), (44, 36, 130), (130, 36, 131), (59, 57, 112), (112, 57, 62), (112, 62, 132), (130, 133, 44), (44, 133, 47), (47, 133, 134), (47, 134, 49), (49, 134, 132), (49, 132, 53), (53, 132, 62), (87, 135, 23), (23, 135, 136), (23, 136, 21), (21, 136, 137), (21, 137, 28), (28, 137, 138), (28, 138, 31), (31, 138, 139), (31, 139, 40), (40, 139, 131), (40, 131, 38), (38, 131, 36), (107, 108, 140), (140, 108, 141), (140, 141, 142), (142, 141, 143), (142, 143, 144), (144, 143, 145), (144, 145, 146), (146, 145, 147), (147, 145, 148), (147, 148, 149), (149, 148, 150), (149, 150, 151), (151, 150, 152), (151, 152, 153), (153, 152, 154), (153, 154, 155), (154, 156, 155), (155, 156, 157), (155, 157, 158), (158, 157, 159), (158, 159, 160), (161, 162, 163), (163, 162, 164), (159, 165, 160), (160, 165, 166), (160, 166, 167), (167, 166, 168), (167, 168, 169), (169, 168, 170), (169, 170, 161), (161, 170, 171), (161, 171, 162), (80, 83, 127), (127, 83, 72), (127, 72, 172), (172, 72, 67), (172, 67, 173), (173, 67, 69), (173, 69, 174), (174, 69, 175), (174, 175, 164), (164, 175, 176), (164, 176, 163), (177, 103, 105), (178, 179, 161), (180, 160, 181), (181, 160, 167), (182, 183, 167), (167, 183, 184), (167, 184, 185), (185, 186, 167), (167, 186, 187), (167, 187, 188), (188, 189, 167), (167, 189, 190), (167, 190, 181), (182, 167, 191), (191, 167, 169), (191, 169, 192), (161, 179, 169), (169, 179, 193), (169, 193, 192), (194, 195, 175), (69, 196, 175), (175, 196, 197), (175, 197, 194), (195, 198, 175), (175, 198, 199), (175, 199, 176), (199, 200, 176), (176, 200, 201), (176, 201, 202), (202, 203, 176), (176, 203, 204), (176, 204, 163), (163, 204, 205), (163, 205, 206), (206, 207, 163), (163, 207, 208), (163, 208, 209), (209, 210, 163), (163, 210, 211), (163, 211, 161), (161, 211, 212), (161, 212, 178), (213, 214, 140), (140, 214, 215), (140, 215, 216), (216, 217, 140), (140, 217, 218), (140, 218, 107), (107, 218, 219), (107, 219, 105), (105, 219, 220), (105, 220, 177), (213, 140, 221), (221, 140, 142), (221, 142, 222), (222, 142, 223), (223, 142, 144), (223, 144, 224), (224, 144, 146), (224, 146, 225), (225, 146, 226), (226, 146, 147), (226, 147, 227), (227, 147, 228), (228, 147, 149), (228, 149, 229), (229, 149, 151), (229, 151, 230), (153, 231, 151), (151, 231, 232), (151, 232, 230), (233, 234, 155), (155, 234, 235), (155, 235, 153), (153, 235, 236), (153, 236, 231), (237, 238, 158), (158, 238, 239), (158, 239, 155), (155, 239, 240), (155, 240, 233), (180, 241, 160), (160, 241, 242), (160, 242, 243), (243, 244, 160), (160, 244, 245), (160, 245, 158), (158, 245, 246), (158, 246, 237), (247, 120, 119), (248, 145, 143), (94, 249, 250), (94, 250, 96), (96, 250, 251), (96, 251, 97), (251, 252, 97), (97, 252, 253), (97, 253, 100), (253, 254, 100), (100, 254, 255), (100, 255, 109), (109, 255, 256), (109, 256, 108), (256, 257, 108), (108, 257, 258), (108, 258, 141), (258, 259, 141), (141, 259, 260), (141, 260, 143), (143, 260, 261), (143, 261, 248), (145, 248, 262), (145, 262, 148), (148, 262, 263), (148, 263, 150), (150, 263, 264), (150, 264, 152), (264, 265, 152), (152, 265, 266), (152, 266, 154), (266, 267, 154), (154, 267, 268), (154, 268, 156), (268, 269, 156), (156, 269, 270), (156, 270, 157), (270, 271, 157), (157, 271, 272), (157, 272, 159), (272, 273, 159), (159, 273, 274), (159, 274, 165), (274, 275, 165), (165, 275, 276), (165, 276, 166), (276, 277, 166), (166, 277, 278), (166, 278, 168), (168, 278, 279), (168, 279, 170), (279, 280, 170), (170, 280, 281), (170, 281, 171), (281, 282, 171), (171, 282, 283), (171, 283, 162), (162, 283, 284), (162, 284, 164), (164, 284, 285), (164, 285, 174), (174, 285, 286), (174, 286, 173), (173, 286, 287), (173, 287, 172), (172, 287, 288), (172, 288, 127), (127, 288, 289), (127, 289, 126), (289, 290, 126), (126, 290, 291), (126, 291, 125), (291, 292, 125), (125, 292, 293), (125, 293, 129), (293, 294, 129), (129, 294, 295), (129, 295, 128), (128, 295, 296), (128, 296, 87), (87, 296, 297), (87, 297, 135), (135, 297, 298), (135, 298, 136), (136, 298, 299), (136, 299, 137), (299, 300, 137), (137, 300, 301), (137, 301, 138), (301, 302, 138), (138, 302, 303), (138, 303, 139), (303, 304, 139), (139, 304, 305), (139, 305, 131), (131, 305, 306), (131, 306, 307), (307, 133, 130), (307, 130, 131), (307, 308, 133), (133, 308, 309), (133, 309, 134), (134, 309, 310), (134, 310, 132), (310, 311, 132), (132, 311, 312), (132, 312, 112), (112, 312, 313), (112, 313, 92), (313, 314, 92), (92, 314, 315), (92, 315, 90), (90, 315, 316), (90, 316, 116), (316, 317, 116), (116, 317, 318), (116, 318, 119), (119, 318, 319), (119, 319, 247), (121, 120, 320), (320, 120, 247), (321, 6, 5), (322, 323, 324), (115, 323, 117), (117, 323, 325), (117, 325, 118), (320, 326, 121), (121, 326, 327), (115, 114, 323), (323, 114, 124), (323, 124, 324), (324, 124, 123), (324, 123, 327), (327, 123, 122), (327, 122, 121), (320, 328, 326), (326, 328, 329), (326, 329, 327), (327, 329, 330), (327, 330, 324), (324, 330, 331), (324, 331, 322), (325, 332, 118), (118, 332, 333), (118, 333, 88), (88, 333, 334), (88, 334, 89), (89, 334, 113), (113, 334, 335), (113, 335, 91), (91, 335, 336), (91, 336, 59), (59, 336, 337), (59, 337, 58), (58, 337, 56), (56, 337, 338), (56, 338, 60), (60, 338, 339), (60, 339, 61), (61, 339, 340), (61, 340, 63), (63, 340, 341), (63, 341, 64), (342, 343, 46), (46, 48, 342), (342, 48, 50), (342, 50, 344), (344, 50, 55), (344, 55, 345), (345, 55, 54), (345, 54, 346), (346, 54, 52), (346, 52, 341), (341, 52, 51), (341, 51, 64), (347, 43, 343), (343, 43, 45), (343, 45, 46), (348, 35, 347), (347, 35, 34), (347, 34, 43), (349, 32, 350), (350, 32, 42), (350, 42, 351), (351, 42, 41), (351, 41, 352), (352, 41, 39), (352, 39, 348), (348, 39, 37), (348, 37, 35), (24, 22, 353), (353, 22, 30), (353, 30, 354), (354, 30, 29), (354, 29, 349), (349, 29, 33), (349, 33, 32), (353, 355, 24), (24, 355, 356), (24, 356, 25), (25, 356, 26), (26, 356, 27), (27, 356, 357), (27, 357, 18), (18, 357, 358), (18, 358, 19), (19, 358, 359), (19, 359, 20), (20, 359, 16), (16, 359, 360), (16, 360, 17), (17, 360, 361), (17, 361, 10), (10, 361, 362), (10, 362, 11), (362, 363, 11), (11, 363, 364), (11, 364, 13), (13, 364, 365), (13, 365, 14), (14, 365, 5), (5, 365, 366), (5, 366, 321), (321, 367, 6), (6, 367, 368), (6, 368, 7), (7, 368, 369), (7, 369, 8), (370, 208, 207), (371, 68, 66), (73, 71, 372), (372, 71, 70), (82, 81, 373), (373, 81, 79), (374, 218, 375), (375, 218, 217), (376, 377, 378), (378, 377, 379), (378, 379, 380), (380, 379, 381), (380, 381, 382), (383, 384, 385), (381, 386, 382), (382, 386, 387), (382, 387, 385), (385, 387, 388), (385, 388, 383), (8, 369, 389), (8, 389, 9), (9, 389, 390), (9, 390, 2), (77, 76, 391), (391, 76, 75), (391, 75, 390), (390, 75, 0), (390, 0, 2), (391, 392, 77), (77, 392, 393), (77, 393, 78), (78, 393, 394), (78, 394, 79), (79, 394, 395), (79, 395, 373), (82, 373, 84), (84, 373, 396), (84, 396, 85), (85, 396, 397), (85, 397, 86), (397, 398, 86), (86, 398, 399), (86, 399, 70), (70, 399, 400), (70, 400, 372), (73, 372, 74), (74, 372, 401), (74, 401, 65), (65, 401, 402), (65, 402, 66), (66, 402, 403), (66, 403, 371), (68, 371, 69), (69, 371, 404), (69, 404, 196), (196, 404, 405), (196, 405, 197), (197, 405, 406), (197, 406, 194), (194, 406, 407), (194, 407, 195), (195, 407, 408), (195, 408, 198), (408, 409, 198), (198, 409, 410), (198, 410, 199), (199, 410, 411), (199, 411, 200), (200, 411, 201), (411, 412, 201), (201, 412, 413), (201, 413, 202), (202, 413, 414), (202, 414, 203), (203, 414, 415), (203, 415, 204), (415, 416, 204), (204, 416, 417), (204, 417, 205), (205, 417, 418), (205, 418, 206), (206, 418, 207), (207, 418, 419), (207, 419, 370), (420, 210, 370), (370, 210, 209), (370, 209, 208), (192, 193, 421), (421, 193, 179), (421, 179, 422), (422, 179, 178), (422, 178, 423), (423, 178, 212), (423, 212, 420), (420, 212, 211), (420, 211, 210), (192, 421, 191), (191, 421, 424), (191, 424, 182), (182, 424, 183), (183, 424, 425), (183, 425, 184), (184, 425, 426), (184, 426, 185), (185, 426, 427), (185, 427, 186), (186, 427, 428), (186, 428, 187), (187, 428, 429), (187, 429, 188), (188, 429, 430), (188, 430, 189), (189, 430, 431), (189, 431, 190), (190, 431, 432), (190, 432, 181), (181, 432, 433), (181, 433, 180), (180, 433, 241), (241, 433, 434), (241, 434, 242), (242, 434, 243), (243, 434, 435), (243, 435, 244), (244, 435, 436), (244, 436, 245), (245, 436, 246), (246, 436, 437), (246, 437, 237), (237, 437, 238), (238, 437, 438), (238, 438, 239), (239, 438, 439), (239, 439, 240), (240, 439, 440), (240, 440, 233), (441, 235, 442), (442, 235, 234), (233, 440, 234), (234, 440, 443), (234, 443, 442), (444, 230, 445), (445, 230, 232), (445, 232, 446), (446, 232, 231), (446, 231, 441), (441, 231, 236), (441, 236, 235), (222, 223, 447), (447, 223, 224), (447, 224, 448), (448, 224, 225), (448, 225, 449), (449, 225, 226), (449, 226, 450), (450, 226, 227), (450, 227, 451), (451, 227, 228), (451, 228, 444), (444, 228, 229), (444, 229, 230), (447, 452, 222), (222, 452, 453), (222, 453, 221), (221, 453, 454), (221, 454, 213), (213, 454, 455), (213, 455, 214), (214, 455, 215), (215, 455, 456), (215, 456, 216), (216, 456, 457), (216, 457, 217), (217, 457, 458), (217, 458, 375), (110, 106, 459), (459, 106, 104), (459, 104, 460), (460, 104, 103), (460, 103, 461), (461, 103, 177), (461, 177, 462), (462, 177, 220), (462, 220, 374), (374, 220, 219), (374, 219, 218), (459, 463, 110), (110, 463, 464), (110, 464, 111), (111, 464, 376), (111, 376, 101), (101, 376, 378), (101, 378, 102), (102, 378, 380), (102, 380, 98), (98, 380, 382), (98, 382, 99), (99, 382, 385), (99, 385, 95), (95, 385, 384), (95, 384, 93), (383, 249, 384), (384, 249, 94), (384, 94, 93), (250, 249, 383), (459, 460, 465), (318, 328, 319), (319, 328, 320), (319, 320, 247), (322, 331, 316), (316, 331, 317), (317, 331, 330), (317, 330, 318), (318, 330, 329), (318, 329, 328), (333, 332, 314), (314, 332, 315), (315, 332, 325), (315, 325, 316), (316, 325, 323), (316, 323, 322), (312, 336, 313), (313, 336, 335), (313, 335, 314), (314, 335, 334), (314, 334, 333), (256, 255, 464), (379, 377, 255), (255, 377, 376), (255, 376, 464), (255, 254, 379), (379, 254, 253), (379, 253, 381), (381, 253, 386), (386, 253, 387), (387, 253, 252), (387, 252, 251), (250, 383, 251), (251, 383, 388), (251, 388, 387), (466, 294, 467), (467, 294, 293), (467, 293, 468), (468, 293, 292), (468, 292, 469), (469, 292, 291), (469, 291, 470), (470, 291, 290), (470, 290, 471), (303, 302, 472), (472, 302, 473), (473, 302, 301), (473, 301, 474), (474, 301, 300), (474, 300, 475), (475, 300, 299), (475, 299, 476), (476, 299, 298), (476, 298, 477), (478, 308, 307), (478, 479, 308), (308, 479, 480), (308, 480, 309), (309, 480, 481), (309, 481, 310), (310, 481, 482), (310, 482, 311), (311, 482, 483), (311, 483, 312), (312, 483, 484), (312, 484, 336), (336, 484, 337), (472, 485, 303), (303, 485, 486), (303, 486, 304), (304, 486, 487), (304, 487, 305), (305, 487, 488), (305, 488, 306), (306, 488, 489), (306, 489, 307), (307, 489, 490), (307, 490, 478), (477, 298, 491), (491, 298, 297), (491, 297, 492), (492, 297, 296), (492, 296, 466), (466, 296, 295), (466, 295, 294), (464, 463, 256), (256, 463, 459), (256, 459, 257), (257, 459, 465), (257, 465, 258), (258, 465, 493), (258, 493, 259), (259, 493, 494), (259, 494, 260), (260, 494, 495), (260, 495, 261), (261, 495, 496), (261, 496, 248), (265, 497, 266), (266, 497, 498), (266, 498, 267), (267, 498, 499), (267, 499, 268), (268, 499, 500), (268, 500, 269), (269, 500, 501), (496, 502, 248), (248, 502, 503), (248, 503, 262), (262, 503, 504), (262, 504, 263), (263, 504, 505), (263, 505, 264), (264, 505, 506), (264, 506, 265), (265, 506, 507), (265, 507, 497), (508, 274, 509), (509, 274, 273), (510, 284, 511), (511, 284, 283), (511, 283, 512), (512, 283, 282), (513, 514, 279), (279, 514, 515), (279, 515, 280), (280, 515, 516), (280, 516, 281), (281, 516, 517), (281, 517, 282), (282, 517, 518), (282, 518, 512), (279, 278, 513), (513, 278, 277), (513, 277, 519), (519, 277, 276), (519, 276, 508), (508, 276, 275), (508, 275, 274), (273, 272, 509), (509, 272, 271), (509, 271, 501), (501, 271, 270), (501, 270, 269), (471, 290, 520), (520, 290, 289), (520, 289, 521), (521, 289, 288), (521, 288, 522), (522, 288, 287), (522, 287, 404), (404, 287, 286), (404, 286, 510), (510, 286, 285), (510, 285, 284), (457, 456, 494), (446, 498, 497), (415, 414, 510), (510, 414, 413), (413, 412, 510), (510, 412, 411), (510, 411, 410), (410, 409, 510), (510, 409, 408), (510, 408, 407), (407, 406, 510), (510, 406, 405), (510, 405, 404), (512, 423, 420), (420, 370, 512), (512, 370, 419), (512, 419, 511), (419, 418, 511), (511, 418, 417), (511, 417, 510), (510, 417, 416), (510, 416, 415), (423, 512, 422), (422, 512, 518), (422, 518, 421), (429, 428, 515), (515, 428, 427), (515, 427, 426), (518, 517, 421), (421, 517, 516), (421, 516, 424), (424, 516, 515), (424, 515, 425), (425, 515, 426), (429, 515, 430), (430, 515, 514), (430, 514, 431), (431, 514, 513), (431, 513, 432), (519, 434, 513), (513, 434, 433), (513, 433, 432), (508, 436, 519), (519, 436, 435), (519, 435, 434), (501, 439, 509), (509, 439, 438), (509, 438, 508), (508, 438, 437), (508, 437, 436), (500, 443, 501), (501, 443, 440), (501, 440, 439), (498, 446, 499), (499, 446, 441), (499, 441, 500), (500, 441, 442), (500, 442, 443), (504, 449, 505), (505, 449, 450), (505, 450, 506), (506, 450, 451), (506, 451, 507), (507, 451, 444), (507, 444, 497), (497, 444, 445), (497, 445, 446), (502, 452, 503), (503, 452, 447), (503, 447, 504), (504, 447, 448), (504, 448, 449), (494, 456, 495), (495, 456, 455), (495, 455, 496), (496, 455, 454), (496, 454, 502), (502, 454, 453), (502, 453, 452), (493, 375, 494), (494, 375, 458), (494, 458, 457), (460, 461, 465), (465, 461, 462), (465, 462, 493), (493, 462, 374), (493, 374, 375), (467, 468, 321), (337, 484, 338), (338, 484, 339), (339, 484, 483), (339, 483, 340), (340, 483, 341), (341, 483, 482), (341, 482, 346), (346, 482, 481), (346, 481, 345), (345, 481, 344), (344, 481, 480), (344, 480, 342), (342, 480, 479), (342, 479, 343), (479, 478, 343), (343, 478, 490), (343, 490, 347), (490, 489, 347), (347, 489, 488), (347, 488, 348), (348, 488, 487), (348, 487, 352), (352, 487, 486), (352, 486, 351), (351, 486, 350), (350, 486, 485), (350, 485, 349), (485, 472, 349), (349, 472, 473), (349, 473, 354), (354, 473, 474), (354, 474, 353), (353, 474, 475), (353, 475, 355), (491, 356, 477), (477, 356, 355), (477, 355, 476), (476, 355, 475), (492, 358, 491), (491, 358, 357), (491, 357, 356), (466, 360, 492), (492, 360, 359), (492, 359, 358), (363, 362, 466), (466, 362, 361), (466, 361, 360), (321, 366, 467), (467, 366, 365), (467, 365, 466), (466, 365, 364), (466, 364, 363), (369, 368, 468), (468, 368, 367), (468, 367, 321), (369, 468, 389), (389, 468, 469), (389, 469, 390), (390, 469, 470), (390, 470, 471), (522, 397, 521), (521, 397, 396), (521, 396, 520), (396, 373, 520), (520, 373, 395), (520, 395, 394), (394, 393, 520), (520, 393, 392), (520, 392, 471), (471, 392, 391), (471, 391, 390), (404, 371, 522), (522, 371, 403), (522, 403, 402), (402, 401, 522), (522, 401, 372), (522, 372, 400), (400, 399, 522), (522, 399, 398), (522, 398, 397), (320, 247, 523), (320, 523, 524), (524, 523, 120), (524, 120, 121), (121, 120, 525), (525, 120, 526), (525, 526, 527), (527, 526, 528), (247, 529, 523), (523, 529, 120), (121, 530, 524), (524, 530, 320), (529, 531, 120), (120, 531, 526), (531, 532, 526), (526, 532, 528), (532, 533, 528), (528, 533, 527), (534, 530, 525), (525, 530, 121), (533, 534, 527), (527, 534, 525), (247, 320, 529), (529, 320, 530), (533, 532, 534), (534, 532, 531), (534, 531, 530), (530, 531, 529), (93, 94, 535), (93, 535, 384), (384, 535, 249), (536, 537, 538), (538, 537, 539), (538, 539, 93), (93, 539, 94), (94, 540, 535), (535, 540, 249), (383, 541, 384), (384, 541, 93), (542, 540, 539), (539, 540, 94), (543, 542, 537), (537, 542, 539), (544, 543, 536), (536, 543, 537), (541, 545, 93), (93, 545, 538), (545, 544, 538), (538, 544, 536), (383, 249, 541), (541, 249, 540), (541, 540, 545), (545, 540, 542), (545, 542, 544), (544, 542, 543), (546, 547, 548), (548, 547, 549), (550, 551, 552), (553, 120, 121), (93, 94, 554), (554, 94, 555), (554, 555, 556), (556, 555, 557), (556, 557, 558), (559, 560, 561), (561, 560, 562), (561, 562, 557), (557, 562, 563), (557, 563, 558), (564, 565, 566), (567, 568, 92), (92, 568, 564), (92, 564, 569), (92, 570, 567), (567, 570, 571), (567, 571, 572), (572, 571, 573), (572, 573, 574), (553, 121, 573), (573, 121, 575), (573, 575, 574), (552, 551, 576), (577, 578, 579), (579, 578, 580), (579, 580, 581), (581, 580, 549), (581, 549, 582), (582, 549, 547), (569, 564, 583), (583, 564, 566), (583, 566, 584), (584, 566, 585), (584, 585, 586), (586, 585, 587), (587, 585, 588), (587, 588, 589), (589, 588, 590), (590, 588, 591), (590, 591, 592), (592, 591, 593), (592, 593, 577), (577, 593, 594), (577, 594, 578), (551, 595, 576), (576, 595, 596), (576, 596, 597), (597, 596, 598), (597, 598, 599), (599, 598, 600), (599, 600, 601), (601, 600, 87), (601, 87, 602), (602, 87, 546), (602, 546, 603), (603, 546, 548), (604, 605, 606), (607, 608, 609), (609, 608, 610), (609, 610, 611), (611, 610, 604), (611, 604, 612), (612, 604, 606), (613, 614, 615), (615, 614, 159), (615, 159, 616), (616, 159, 617), (616, 617, 618), (618, 617, 619), (618, 619, 607), (607, 619, 620), (607, 620, 608), (103, 560, 621), (621, 560, 559), (621, 559, 622), (622, 559, 623), (622, 623, 624), (624, 623, 625), (624, 625, 626), (626, 625, 627), (626, 627, 628), (628, 627, 629), (628, 629, 630), (630, 629, 631), (630, 631, 149), (149, 631, 632), (149, 632, 633), (633, 632, 634), (633, 634, 635), (635, 634, 636), (635, 636, 637), (637, 636, 638), (637, 638, 639), (639, 638, 640), (639, 640, 613), (613, 640, 641), (613, 641, 614), (550, 552, 642), (642, 552, 643), (642, 643, 644), (644, 643, 645), (644, 645, 173), (173, 645, 69), (173, 69, 646), (646, 69, 647), (646, 647, 605), (605, 647, 648), (605, 648, 606), (575, 121, 649), (575, 649, 574), (649, 650, 574), (574, 650, 651), (574, 651, 572), (565, 564, 652), (652, 564, 568), (652, 568, 651), (651, 568, 567), (651, 567, 572), (103, 653, 560), (560, 653, 562), (562, 653, 563), (563, 653, 654), (563, 654, 558), (558, 654, 655), (558, 655, 556), (556, 655, 554), (554, 655, 656), (554, 656, 93), (657, 659, 658), (657, 660, 659), (660, 661, 659), (660, 662, 661), (662, 663, 661), (662, 664, 663), (664, 665, 663), (664, 666, 665), (666, 667, 665), (666, 668, 667), (668, 669, 667), (668, 670, 669), (670, 671, 669), (670, 672, 671), (672, 673, 671), (672, 674, 673), (674, 675, 673), (674, 676, 675), (676, 677, 675), (676, 678, 677), (678, 679, 677), (678, 680, 679), (680, 681, 679), (680, 682, 681), (682, 683, 681), (682, 684, 683), (684, 685, 683), (684, 686, 685), (686, 687, 685), (686, 688, 687), (688, 689, 687), (688, 690, 689), (690, 691, 689), (690, 692, 691), (692, 693, 691), (692, 694, 693), (694, 695, 693), (694, 696, 695), (696, 697, 695), (696, 698, 697), (699, 701, 700), (699, 702, 701), (702, 703, 701), (702, 704, 703), (704, 705, 703), (704, 706, 705), (706, 707, 705), (706, 708, 707), (708, 709, 707), (708, 710, 709), (710, 711, 709), (710, 712, 711), (712, 713, 711), (712, 714, 713), (714, 715, 713), (714, 716, 715), (716, 717, 715), (716, 718, 717), (718, 719, 717), (718, 720, 719), (720, 721, 719), (720, 722, 721), (722, 723, 721), (722, 724, 723), (724, 725, 723), (724, 726, 725), (726, 727, 725), (726, 728, 727), (728, 729, 727), (728, 730, 729), (730, 731, 729), (730, 732, 731), (732, 733, 731), (732, 734, 733), (734, 735, 733), (734, 736, 735), (736, 737, 735), (736, 738, 737), (738, 739, 737), (738, 740, 739), (740, 658, 739), (740, 657, 658), (741, 742, 743), (741, 743, 744), (744, 743, 745), (744, 745, 746), (746, 745, 747), (746, 747, 748), (748, 747, 749), (748, 749, 750), (750, 749, 751), (750, 751, 752), (752, 751, 753), (752, 753, 754), (754, 753, 755), (754, 755, 756), (756, 755, 757), (756, 757, 758), (758, 757, 759), (758, 759, 760), (760, 759, 761), (760, 761, 762), (762, 761, 763), (762, 763, 764), (764, 763, 765), (764, 765, 766), (766, 765, 767), (766, 767, 768), (768, 767, 769), (768, 769, 770), (770, 769, 771), (770, 771, 772), (772, 771, 773), (772, 773, 774), (774, 773, 775), (774, 775, 776), (776, 775, 777), (776, 777, 778), (778, 777, 779), (778, 779, 780), (780, 779, 781), (780, 781, 782), (782, 781, 783), (782, 783, 784), (784, 783, 785), (784, 785, 786), (786, 785, 787), (786, 787, 788), (788, 787, 789), (788, 789, 790), (790, 789, 791), (790, 791, 792), (792, 791, 793), (792, 793, 794), (794, 793, 795), (794, 795, 796), (796, 795, 797), (796, 797, 798), (798, 797, 799), (798, 799, 800), (800, 799, 801), (800, 801, 802), (802, 801, 803), (802, 803, 804), (804, 803, 805), (804, 805, 806), (806, 805, 807), (806, 807, 808), (808, 807, 809), (808, 809, 810), (810, 809, 811), (810, 811, 812), (812, 811, 813), (812, 813, 814), (814, 813, 815), (814, 815, 816), (816, 815, 817), (816, 817, 818), (818, 817, 819), (818, 819, 820), (820, 819, 699), (820, 699, 700), (821, 822, 823), (821, 823, 824), (824, 823, 825), (824, 825, 826), (826, 825, 827), (826, 827, 828), (828, 827, 829), (828, 829, 830), (830, 829, 831), (830, 831, 832), (832, 831, 833), (832, 833, 834), (834, 833, 835), (834, 835, 836), (836, 835, 837), (836, 837, 838), (838, 837, 839), (838, 839, 840), (840, 839, 841), (840, 841, 842), (842, 841, 843), (842, 843, 844), (844, 843, 845), (844, 845, 846), (846, 845, 847), (846, 847, 848), (848, 847, 742), (848, 742, 741), (849, 850, 851), (849, 851, 852), (852, 851, 853), (852, 853, 854), (854, 853, 855), (854, 855, 856), (856, 855, 857), (856, 857, 858), (858, 857, 859), (858, 859, 860), (860, 859, 861), (860, 861, 862), (862, 861, 863), (862, 863, 864), (864, 863, 865), (864, 865, 866), (866, 865, 867), (866, 867, 868), (868, 867, 869), (868, 869, 870), (870, 869, 871), (870, 871, 872), (872, 871, 873), (872, 873, 874), (874, 873, 875), (874, 875, 876), (876, 875, 822), (876, 822, 821), (697, 698, 877), (697, 877, 878), (878, 877, 879), (878, 879, 880), (880, 879, 881), (880, 881, 882), (882, 881, 883), (882, 883, 884), (884, 883, 885), (884, 885, 886), (886, 885, 887), (886, 887, 888), (888, 887, 889), (888, 889, 890), (890, 889, 891), (890, 891, 892), (892, 891, 893), (892, 893, 894), (894, 893, 895), (894, 895, 896), (896, 895, 897), (896, 897, 898), (898, 897, 899), (898, 899, 900), (900, 899, 901), (900, 901, 902), (902, 901, 903), (902, 903, 904), (904, 903, 905), (904, 905, 906), (906, 905, 907), (906, 907, 908), (908, 907, 909), (908, 909, 910), (910, 909, 911), (910, 911, 912), (912, 911, 913), (912, 913, 914), (914, 913, 915), (914, 915, 916), (916, 915, 917), (916, 917, 918), (918, 917, 919), (918, 919, 920), (920, 919, 921), (920, 921, 922), (922, 921, 923), (922, 923, 924), (924, 923, 925), (924, 925, 926), (926, 925, 927), (926, 927, 928), (928, 927, 929), (928, 929, 930), (930, 929, 931), (930, 931, 932), (932, 931, 933), (932, 933, 934), (934, 933, 935), (934, 935, 936), (936, 935, 937), (936, 937, 938), (938, 937, 939), (938, 939, 940), (940, 939, 941), (940, 941, 942), (942, 941, 943), (942, 943, 944), (944, 943, 945), (944, 945, 946), (946, 945, 947), (946, 947, 948), (948, 947, 949), (948, 949, 950), (950, 949, 951), (950, 951, 952), (952, 951, 953), (952, 953, 954), (954, 953, 850), (954, 850, 849), (955, 957, 956), (958, 960, 959), (961, 963, 962), (964, 966, 965), (967, 969, 968), (969, 970, 968), (971, 973, 972), (821, 975, 974), (976, 978, 977), (976, 977, 979), (977, 980, 979), (977, 981, 980), (981, 982, 980), (983, 985, 984), (985, 986, 984), (985, 987, 986), (988, 990, 989), (990, 991, 989), (988, 989, 992), (989, 993, 992), (989, 994, 993), (994, 989, 995), (989, 996, 995), (989, 997, 996), (997, 989, 998), (989, 999, 998), (989, 1000, 999), (1000, 989, 1001), (989, 1002, 1001), (989, 1003, 1002), (989, 1005, 1004), (1005, 989, 1006), (989, 1007, 1006), (989, 1008, 1007), (1008, 989, 1009), (989, 1010, 1009), (989, 991, 1010), (1004, 1011, 989), (1011, 1012, 989), (1011, 1013, 1012), (1003, 989, 1014), (989, 1015, 1014), (989, 1012, 1015), (1012, 1016, 1015), (1012, 986, 1016), (986, 1017, 1016), (986, 987, 1017), (1013, 1018, 1012), (1018, 986, 1012), (1018, 1019, 986), (1019, 984, 986), (1019, 1020, 984), (1020, 983, 984), (1020, 1021, 983), (1022, 849, 1023), (1023, 1024, 1022), (1025, 1027, 1026), (1027, 1028, 1026), (1027, 1029, 1028), (1027, 1025, 1030), (1025, 1031, 1030), (1025, 1032, 1031), (1032, 1033, 1031), (1032, 1034, 1033), (1034, 1036, 1035), (1036, 1037, 1035), (1036, 1038, 1037), (1039, 1041, 1040), (1040, 1042, 1039), (1042, 1043, 1039), (1042, 1044, 1043), (1044, 1045, 1043), (1045, 1046, 1043), (1045, 1047, 1046), (1046, 1047, 1048), (1047, 1049, 1048), (1047, 1050, 1049), (1050, 1051, 1049), (1052, 1054, 1053), (1054, 1055, 1053), (1054, 975, 1055), (975, 1056, 1055), (975, 821, 1056), (972, 1058, 1057), (1058, 1059, 1057), (1058, 1060, 1059), (1060, 1061, 1059), (1060, 1062, 1061), (971, 1063, 973), (1063, 1064, 973), (1063, 1065, 1064), (1066, 1068, 1067), (1068, 956, 1067), (1068, 1069, 956), (1069, 1070, 956), (1070, 955, 956), (1070, 1071, 955), (1071, 1072, 955), (1072, 1073, 955), (1072, 1074, 1073), (1074, 1075, 1073), (1074, 741, 1075), (1076, 1078, 1077), (1078, 1079, 1077), (1080, 1082, 1081), (1081, 1082, 1083), (1082, 1084, 1083), (1082, 1085, 1084), (1085, 1082, 1086), (1082, 1087, 1086), (1082, 1088, 1087), (1088, 1082, 1089), (1082, 1090, 1089), (1082, 1091, 1090), (1091, 1082, 1092), (1082, 1093, 1092), (1082, 1094, 1093), (1094, 1082, 1095), (1082, 1096, 1095), (1082, 1097, 1096), (1097, 1082, 1098), (1082, 1099, 1098), (1082, 1100, 1099), (1101, 1082, 1102), (1082, 1103, 1102), (1082, 1080, 1103), (1104, 1106, 1105), (1106, 1101, 1105), (1106, 1107, 1101), (1107, 1082, 1101), (1107, 1108, 1082), (1108, 1100, 1082), (1109, 1110, 1105), (1110, 1104, 1105), (1110, 1111, 1104), (1109, 1105, 1112), (1105, 1113, 1112), (1105, 1101, 1113), (1101, 1114, 1113), (1101, 1102, 1114), (970, 1116, 1115), (1116, 1117, 1115), (1116, 1110, 1117), (1110, 1118, 1117), (1110, 1109, 1118), (965, 1119, 964), (1077, 1079, 1120), (1079, 1121, 1120), (1079, 1122, 1121), (1122, 1123, 1121), (1122, 1119, 1123), (1119, 741, 1123), (1119, 965, 741), (965, 1075, 741), (965, 966, 1075), (1124, 1126, 1125), (1126, 1127, 1125), (1126, 1128, 1127), (1129, 1131, 1130), (1131, 1132, 1130), (1131, 1133, 1132), (1129, 1134, 1131), (1134, 1135, 1131), (1134, 1136, 1135), (1137, 1139, 1138), (1139, 1140, 1138), (1139, 1135, 1140), (1135, 1141, 1140), (1135, 1136, 1141), (1142, 1144, 1143), (1144, 1145, 1143), (1144, 1139, 1145), (1139, 1146, 1145), (1139, 1137, 1146), (1147, 1144, 1148), (1144, 1149, 1148), (1144, 1142, 1149), (1150, 1152, 1151), (1151, 1153, 1150), (1153, 1154, 1150), (1153, 1155, 1154), (1155, 1156, 1154), (1155, 1157, 1156), (1157, 1158, 1156), (1158, 1159, 1156), (1158, 1160, 1159), (1160, 1161, 1159), (1161, 1162, 1159), (1161, 658, 1162), (658, 1163, 1162), (1163, 1164, 1162), (1163, 1165, 1164), (1165, 1166, 1164), (1165, 1167, 1166), (1167, 1168, 1166), (1167, 1169, 1168), (1169, 1170, 1168), (1169, 1171, 1170), (1171, 1172, 1170), (1171, 1173, 1172), (1173, 1174, 1172), (1173, 1175, 1174), (1176, 1178, 1177), (1178, 1179, 1177), (963, 1178, 962), (1178, 1180, 962), (1178, 1176, 1180), (961, 1181, 963), (1181, 1182, 963), (1181, 1183, 1182), (1183, 1184, 1182), (1183, 1185, 1184), (1186, 1188, 1187), (1188, 1189, 1187), (1188, 1190, 1189), (960, 1191, 959), (979, 980, 697), (980, 1191, 697), (980, 982, 1191), (982, 959, 1191), (982, 1029, 959), (1029, 958, 959), (1029, 1192, 958), (957, 1193, 956), (1193, 1067, 956), (1193, 1194, 1067), (972, 973, 1058), (973, 1195, 1058), (973, 1064, 1195), (1064, 1196, 1195), (1064, 1065, 1196), (1065, 1197, 1196), (1065, 1198, 1197), (1199, 957, 1124), (957, 1126, 1124), (957, 955, 1126), (955, 1128, 1126), (955, 1073, 1128), (1073, 1200, 1128), (1073, 1075, 1200), (1075, 1201, 1200), (1075, 966, 1201), (1132, 1133, 1199), (1133, 957, 1199), (1133, 1131, 957), (1131, 1193, 957), (1131, 1135, 1193), (1135, 1194, 1193), (1135, 1139, 1194), (1139, 1202, 1194), (1139, 1144, 1202), (1066, 1067, 1198), (1067, 1197, 1198), (1067, 1194, 1197), (1194, 1196, 1197), (1194, 1202, 1196), (1202, 1195, 1196), (1202, 1144, 1195), (1144, 1058, 1195), (1144, 1147, 1058), (1147, 1060, 1058), (1034, 1035, 1033), (1035, 1203, 1033), (1035, 1037, 1203), (985, 983, 976), (983, 978, 976), (983, 1021, 978), (1021, 977, 978), (1021, 1204, 977), (1204, 981, 977), (1204, 849, 981), (849, 982, 981), (849, 1022, 982), (1022, 1029, 982), (1022, 1024, 1029), (1024, 1028, 1029), (1192, 1029, 1205), (1029, 1186, 1205), (1029, 1027, 1186), (1027, 1188, 1186), (1027, 1030, 1188), (1030, 1190, 1188), (1030, 1031, 1190), (1031, 1206, 1190), (1031, 1033, 1206), (1033, 1207, 1206), (1033, 1203, 1207), (1203, 1208, 1207), (1203, 1037, 1208), (1037, 1039, 1208), (1037, 1038, 1039), (1038, 1041, 1039), (1207, 1208, 1209), (1208, 1174, 1209), (1208, 1039, 1174), (1039, 1172, 1174), (1039, 1043, 1172), (1043, 1170, 1172), (1043, 1046, 1170), (1046, 1168, 1170), (1046, 1048, 1168), (1048, 1166, 1168), (1048, 1049, 1166), (1049, 1164, 1166), (1049, 1051, 1164), (1051, 1162, 1164), (1051, 1210, 1162), (1210, 1159, 1162), (1210, 1211, 1159), (1211, 1156, 1159), (1211, 1212, 1156), (1212, 1154, 1156), (1212, 1060, 1154), (1060, 1150, 1154), (1060, 1147, 1150), (1147, 1152, 1150), (1147, 1148, 1152), (1189, 1190, 1185), (1190, 1184, 1185), (1190, 1206, 1184), (1206, 1182, 1184), (1206, 1207, 1182), (1207, 963, 1182), (1207, 1209, 963), (1209, 1178, 963), (1209, 1174, 1178), (1174, 1179, 1178), (1174, 1175, 1179), (700, 964, 967), (964, 969, 967), (964, 1119, 969), (1119, 970, 969), (1119, 1122, 970), (1122, 1116, 970), (1122, 1079, 1116), (1079, 1110, 1116), (1079, 1078, 1110), (1078, 1111, 1110), (1078, 1076, 1111), (821, 974, 1050), (974, 1051, 1050), (974, 975, 1051), (975, 1210, 1051), (975, 1054, 1210), (1054, 1211, 1210), (1054, 1052, 1211), (1052, 1212, 1211), (1052, 1213, 1212), (1213, 1060, 1212), (1213, 1214, 1060), (1214, 1062, 1060), (1044, 1215, 1045), (1215, 1047, 1045), (1215, 1216, 1047), (1216, 1050, 1047), (1216, 1217, 1050), (1217, 821, 1050), (1217, 822, 821), (1044, 1042, 1215), (1042, 1218, 1215), (1042, 1040, 1218), (1040, 1219, 1218), (1040, 1041, 1219), (1041, 1220, 1219), (1041, 1038, 1220), (1038, 1221, 1220), (1038, 1036, 1221), (1036, 1222, 1221), (1036, 1034, 1222), (1222, 1034, 1223), (1034, 1224, 1223), (1034, 1032, 1224), (1032, 1225, 1224), (1032, 1025, 1225), (1226, 849, 850), (1225, 1025, 1227), (1025, 1228, 1227), (1025, 1026, 1228), (1026, 1229, 1228), (1026, 1028, 1229), (1028, 1230, 1229), (1028, 1024, 1230), (1024, 1226, 1230), (1024, 1023, 1226), (1023, 849, 1226), (657, 1163, 658), (657, 1231, 1163), (1231, 1165, 1163), (1231, 1232, 1165), (1232, 1167, 1165), (1232, 1233, 1167), (1233, 1169, 1167), (1233, 1234, 1169), (1234, 1171, 1169), (1234, 1235, 1171), (1235, 1173, 1171), (1235, 1236, 1173), (1236, 1175, 1173), (1236, 1237, 1175), (1237, 1179, 1175), (1237, 1238, 1179), (1238, 1177, 1179), (1238, 1239, 1177), (1239, 1176, 1177), (1239, 1240, 1176), (1176, 1240, 1180), (1240, 962, 1180), (1240, 1241, 962), (1241, 961, 962), (1241, 1242, 961), (1242, 1181, 961), (1242, 1243, 1181), (1243, 1183, 1181), (1243, 1244, 1183), (1244, 1185, 1183), (1244, 1245, 1185), (1245, 1189, 1185), (1245, 1246, 1189), (1246, 1187, 1189), (1205, 1186, 1247), (1186, 1248, 1247), (1186, 1187, 1248), (1187, 1249, 1248), (1187, 1246, 1249), (1250, 1192, 1251), (1192, 1252, 1251), (1192, 1205, 1252), (1205, 1253, 1252), (1205, 1247, 1253), (1192, 1250, 958), (1250, 960, 958), (1250, 698, 960), (698, 1191, 960), (698, 697, 1191), (1221, 1222, 1254), (1255, 1257, 1256), (1258, 1259, 742), (1260, 1262, 1261), (1263, 1265, 1264), (1266, 1268, 1267), (1268, 1269, 1267), (1268, 1270, 1269), (1271, 1273, 1272), (1273, 1274, 1272), (1273, 1275, 1274), (1275, 1276, 1274), (1275, 1266, 1276), (1266, 1277, 1276), (1266, 1267, 1277), (1278, 1271, 1279), (1271, 1280, 1279), (1271, 1272, 1280), (1281, 1278, 1282), (1278, 1283, 1282), (1278, 1279, 1283), (1284, 1281, 1285), (1281, 1286, 1285), (1281, 1282, 1286), (1287, 1289, 1288), (1290, 1292, 1291), (1292, 1287, 1291), (1292, 1293, 1287), (1293, 1289, 1287), (1294, 1296, 1295), (1296, 1297, 1295), (1296, 1288, 1297), (1288, 1298, 1297), (1288, 1289, 1298), (1265, 1299, 1264), (1263, 1300, 1265), (1300, 1301, 1265), (1300, 1302, 1301), (1302, 1303, 1301), (1302, 1304, 1303), (1305, 1307, 1306), (1307, 699, 1306), (1307, 1308, 699), (1307, 1305, 1309), (1305, 1310, 1309), (1305, 1311, 1310), (1311, 1312, 1310), (1311, 1313, 1312), (1313, 1314, 1312), (1314, 1315, 1312), (1314, 1316, 1315), (1317, 1319, 1318), (1318, 1319, 1320), (1319, 1321, 1320), (1319, 1322, 1321), (1322, 1323, 1321), (1322, 1324, 1323), (1325, 1319, 1326), (1319, 1327, 1326), (1327, 1319, 1328), (1319, 1329, 1328), (1319, 1330, 1329), (1331, 1319, 1332), (1330, 1319, 1333), (1319, 1334, 1333), (1319, 1335, 1334), (1335, 1319, 1336), (1319, 1337, 1336), (1319, 1331, 1337), (1332, 1319, 1338), (1319, 1339, 1338), (1319, 1317, 1339), (1325, 1261, 1319), (1261, 1322, 1319), (1261, 1262, 1322), (1262, 1324, 1322), (1262, 1315, 1324), (1315, 1340, 1324), (1315, 1316, 1340), (1341, 1343, 1342), (1343, 1344, 1342), (1343, 1345, 1344), (1345, 1346, 1344), (1345, 1347, 1346), (1347, 1348, 1346), (1347, 742, 1348), (742, 1349, 1348), (742, 1259, 1349), (1258, 1350, 1259), (1350, 1351, 1259), (1350, 1352, 1351), (1352, 1353, 1351), (1352, 1354, 1353), (1355, 1357, 1356), (1357, 1358, 1356), (1357, 1353, 1358), (1353, 1359, 1358), (1353, 1354, 1359), (1357, 1355, 1360), (1355, 1361, 1360), (1355, 1362, 1361), (1256, 1361, 1255), (1361, 1363, 1255), (1361, 1362, 1363), (1364, 1366, 1365), (1366, 1367, 1365), (1367, 1368, 1365), (1368, 1369, 1365), (1368, 1370, 1369), (1370, 1371, 1369), (1370, 1372, 1371), (1372, 1373, 1371), (1373, 1374, 1371), (1373, 1375, 1374), (1375, 1376, 1374), (1375, 1377, 1376), (1377, 1378, 1376), (1377, 1379, 1378), (1379, 1380, 1378), (1379, 1381, 1380), (1381, 1382, 1380), (1381, 822, 1382), (822, 1383, 1382), (822, 1217, 1383), (1217, 1384, 1383), (1217, 1216, 1384), (1384, 1216, 1385), (1216, 1386, 1385), (1216, 1215, 1386), (1215, 1387, 1386), (1215, 1218, 1387), (1218, 1388, 1387), (1218, 1219, 1388), (1219, 1389, 1388), (1219, 1220, 1389), (1254, 1222, 1390), (1222, 1391, 1390), (1222, 1223, 1391), (1223, 1392, 1391), (1223, 1224, 1392), (1224, 1393, 1392), (1224, 1225, 1393), (1394, 850, 1395), (1394, 1395, 1396), (1395, 1397, 1396), (1395, 1398, 1397), (1398, 1399, 1397), (1399, 1400, 1397), (1399, 1401, 1400), (1402, 1404, 1403), (1405, 1407, 1406), (1406, 1408, 1405), (1409, 1411, 1410), (1412, 1414, 1413), (1408, 1413, 1405), (1413, 1409, 1405), (1413, 1414, 1409), (1414, 1411, 1409), (1414, 1415, 1411), (1415, 1414, 1416), (1414, 1417, 1416), (1414, 1418, 1417), (1418, 1414, 1419), (1414, 1420, 1419), (1414, 1421, 1420), (1421, 1414, 1422), (1414, 1423, 1422), (1414, 1424, 1423), (1424, 1414, 1425), (1414, 1426, 1425), (1414, 1412, 1426), (1407, 1405, 1427), (1405, 1428, 1427), (1405, 1409, 1428), (1409, 1429, 1428), (1409, 1410, 1429), (1430, 1407, 1431), (1407, 1432, 1431), (1407, 1427, 1432), (1406, 1407, 1402), (1407, 1404, 1402), (1407, 1430, 1404), (1430, 1433, 1404), (1430, 1434, 1433), (1434, 1435, 1433), (1434, 1436, 1435), (1437, 1436, 1438), (698, 1440, 1439), (1440, 1438, 1439), (1441, 1442, 1252), (1442, 1251, 1252), (1442, 1250, 1251), (1253, 1247, 1443), (1247, 1444, 1443), (1247, 1248, 1444), (1248, 1445, 1444), (1248, 1249, 1445), (1246, 1245, 1446), (1245, 1447, 1446), (1448, 1449, 1243), (1449, 1244, 1243), (1449, 1450, 1244), (1451, 1452, 1233), (1452, 1234, 1233), (1452, 1453, 1234), (1453, 1235, 1234), (1453, 1454, 1235), (1454, 1236, 1235), (1454, 1455, 1236), (1455, 1237, 1236), (1455, 1456, 1237), (1456, 1238, 1237), (1456, 1457, 1238), (1457, 1239, 1238), (1457, 1458, 1239), (1458, 1240, 1239), (1458, 1459, 1240), (1459, 1241, 1240), (1459, 1448, 1241), (1448, 1242, 1241), (1448, 1243, 1242), (1269, 1270, 657), (1270, 1231, 657), (1270, 1451, 1231), (1451, 1232, 1231), (1451, 1233, 1232), (1349, 1259, 1460), (1259, 1461, 1460), (1259, 1351, 1461), (1351, 1462, 1461), (1351, 1353, 1462), (1463, 1291, 1464), (1291, 1465, 1464), (1291, 1287, 1465), (1287, 1466, 1465), (1287, 1288, 1466), (1288, 1467, 1466), (1288, 1296, 1467), (1296, 1299, 1467), (1296, 1294, 1299), (1294, 1264, 1299), (1438, 1440, 1437), (1440, 1468, 1437), (1440, 698, 1468), (1250, 1442, 698), (1442, 1468, 698), (1442, 1441, 1468), (1441, 1469, 1468), (1441, 1470, 1469), (1470, 1471, 1469), (1470, 1472, 1471), (1472, 1473, 1471), (1472, 1474, 1473), (1474, 1475, 1473), (1474, 1227, 1475), (1253, 1443, 1252), (1443, 1441, 1252), (1443, 1444, 1441), (1444, 1470, 1441), (1444, 1445, 1470), (1445, 1472, 1470), (1445, 1476, 1472), (1476, 1474, 1472), (1476, 1393, 1474), (1393, 1227, 1474), (1393, 1225, 1227), (1221, 1254, 1220), (1254, 1389, 1220), (1254, 1390, 1389), (1390, 1477, 1389), (1390, 1391, 1477), (1391, 1478, 1477), (1391, 1392, 1478), (1392, 1479, 1478), (1392, 1393, 1479), (1393, 1480, 1479), (1393, 1476, 1480), (1476, 1447, 1480), (1476, 1445, 1447), (1445, 1446, 1447), (1445, 1249, 1446), (1249, 1246, 1446), (1244, 1450, 1245), (1450, 1447, 1245), (1450, 1449, 1447), (1449, 1480, 1447), (1449, 1448, 1480), (1448, 1479, 1480), (1448, 1459, 1479), (1459, 1478, 1479), (1459, 1458, 1478), (1458, 1477, 1478), (1458, 1457, 1477), (1457, 1389, 1477), (1457, 1456, 1389), (1456, 1388, 1389), (1456, 1455, 1388), (1455, 1387, 1388), (1455, 1454, 1387), (1454, 1386, 1387), (1454, 1453, 1386), (1453, 1385, 1386), (1453, 1452, 1385), (1452, 1384, 1385), (1452, 1451, 1384), (1451, 1383, 1384), (1451, 1270, 1383), (1270, 1382, 1383), (1270, 1268, 1382), (1268, 1380, 1382), (1268, 1266, 1380), (1266, 1378, 1380), (1266, 1275, 1378), (1275, 1376, 1378), (1275, 1273, 1376), (1273, 1374, 1376), (1273, 1271, 1374), (1271, 1371, 1374), (1271, 1278, 1371), (1278, 1369, 1371), (1278, 1281, 1369), (1281, 1365, 1369), (1281, 1257, 1365), (1257, 1364, 1365), (1257, 1255, 1364), (1255, 1366, 1364), (1394, 1396, 1435), (1396, 1433, 1435), (1396, 1397, 1433), (1397, 1404, 1433), (1397, 1400, 1404), (1400, 1403, 1404), (1400, 1401, 1403), (1436, 1437, 1435), (1437, 1394, 1435), (1437, 1468, 1394), (1468, 850, 1394), (1468, 1469, 850), (1469, 1226, 850), (1469, 1471, 1226), (1471, 1230, 1226), (1471, 1473, 1230), (1473, 1229, 1230), (1473, 1475, 1229), (1475, 1228, 1229), (1475, 1227, 1228), (1290, 1291, 1481), (1291, 1284, 1481), (1291, 1463, 1284), (1463, 1281, 1284), (1463, 1464, 1281), (1464, 1257, 1281), (1464, 1465, 1257), (1465, 1256, 1257), (1465, 1466, 1256), (1466, 1361, 1256), (1466, 1467, 1361), (1467, 1360, 1361), (1467, 1299, 1360), (1299, 1357, 1360), (1299, 1265, 1357), (1265, 1353, 1357), (1265, 1301, 1353), (1301, 1462, 1353), (1301, 1303, 1462), (1303, 1461, 1462), (1303, 1304, 1461), (1304, 1460, 1461), (1304, 1308, 1460), (1308, 1349, 1460), (1308, 1307, 1349), (1307, 1348, 1349), (1307, 1309, 1348), (1309, 1346, 1348), (1309, 1310, 1346), (1310, 1344, 1346), (1310, 1312, 1344), (1312, 1342, 1344), (1312, 1315, 1342), (1315, 1341, 1342), (1315, 1262, 1341), (1262, 1482, 1341), (1262, 1260, 1482)])
me_docscopes_001.polygons.foreach_set('material_index', [0, 0, 0, 0, 0, 0, 0, 0, 0, 0, 0, 0, 0, 0, 0, 0, 0, 0, 0, 0, 0, 0, 0, 0, 0, 0, 0, 0, 0, 0, 0, 0, 0, 0, 0, 0, 0, 0, 0, 0, 0, 0, 0, 0, 0, 0, 0, 0, 0, 0, 0, 0, 0, 0, 0, 0, 0, 0, 0, 0, 0, 0, 0, 0, 0, 0, 0, 0, 0, 0, 0, 0, 0, 0, 0, 0, 0, 0, 0, 0, 0, 0, 0, 0, 0, 0, 0, 0, 0, 0, 0, 0, 0, 0, 0, 0, 0, 0, 0, 0, 0, 0, 0, 0, 0, 0, 0, 0, 0, 0, 0, 0, 0, 0, 0, 0, 0, 0, 0, 0, 0, 0, 0, 0, 0, 0, 0, 0, 0, 0, 0, 0, 0, 0, 0, 0, 0, 0, 0, 0, 0, 0, 0, 0, 0, 0, 0, 0, 0, 0, 0, 0, 0, 0, 0, 0, 0, 0, 0, 0, 0, 0, 0, 0, 0, 0, 0, 0, 0, 0, 0, 0, 0, 0, 0, 0, 0, 0, 0, 0, 0, 0, 0, 0, 0, 0, 0, 0, 0, 0, 0, 0, 0, 0, 0, 0, 0, 0, 0, 0, 0, 0, 0, 0, 0, 0, 0, 0, 0, 0, 0, 0, 0, 0, 0, 0, 0, 0, 0, 0, 0, 0, 0, 0, 0, 0, 0, 0, 0, 0, 0, 0, 0, 0, 0, 0, 0, 0, 0, 0, 0, 0, 0, 0, 0, 0, 0, 0, 0, 0, 0, 0, 0, 0, 0, 0, 0, 0, 0, 0, 0, 0, 0, 0, 0, 0, 0, 0, 0, 0, 0, 0, 0, 0, 0, 0, 0, 0, 0, 0, 0, 0, 0, 0, 0, 0, 0, 0, 0, 0, 0, 0, 0, 0, 0, 0, 0, 0, 0, 0, 0, 0, 0, 0, 0, 0, 0, 0, 0, 0, 0, 0, 0, 0, 0, 0, 0, 0, 0, 0, 0, 0, 0, 0, 0, 0, 0, 0, 0, 0, 0, 0, 0, 0, 0, 0, 0, 0, 0, 0, 0, 0, 0, 0, 0, 0, 0, 0, 0, 0, 0, 0, 0, 0, 0, 0, 0, 0, 0, 0, 0, 0, 0, 0, 0, 0, 0, 0, 0, 0, 0, 0, 0, 0, 0, 0, 0, 0, 0, 0, 0, 0, 0, 0, 0, 0, 0, 0, 0, 0, 0, 0, 0, 0, 0, 0, 0, 0, 0, 0, 0, 0, 0, 0, 0, 0, 0, 0, 0, 0, 0, 0, 0, 0, 0, 0, 0, 0, 0, 0, 0, 0, 0, 0, 0, 0, 0, 0, 0, 0, 0, 0, 0, 0, 0, 0, 0, 0, 0, 0, 0, 0, 0, 0, 0, 0, 0, 0, 0, 0, 0, 0, 0, 0, 0, 0, 0, 0, 0, 0, 0, 0, 0, 0, 0, 0, 0, 0, 0, 0, 0, 0, 0, 0, 0, 0, 0, 0, 0, 0, 0, 0, 0, 0, 0, 0, 0, 0, 0, 0, 0, 0, 0, 0, 0, 0, 0, 0, 0, 0, 0, 0, 0, 0, 0, 0, 0, 0, 0, 0, 0, 0, 0, 0, 0, 0, 0, 0, 0, 0, 0, 0, 0, 0, 0, 0, 0, 0, 0, 0, 0, 0, 0, 0, 0, 0, 0, 0, 0, 0, 0, 0, 0, 0, 0, 0, 0, 0, 0, 0, 0, 0, 0, 0, 0, 0, 0, 0, 0, 0, 0, 0, 0, 0, 0, 0, 0, 0, 0, 0, 0, 0, 0, 0, 0, 0, 0, 0, 0, 0, 0, 0, 0, 0, 0, 0, 0, 0, 0, 0, 0, 0, 0, 0, 0, 0, 0, 0, 0, 0, 0, 0, 0, 0, 0, 0, 0, 0, 0, 0, 0, 0, 0, 0, 0, 0, 0, 0, 0, 0, 0, 0, 0, 0, 0, 0, 0, 0, 0, 0, 0, 0, 0, 0, 0, 0, 0, 0, 0, 0, 0, 0, 0, 0, 0, 0, 0, 0, 0, 0, 0, 0, 0, 0, 0, 0, 0, 0, 0, 0, 0, 0, 0, 0, 0, 0, 0, 0, 0, 0, 0, 0, 0, 0, 0, 0, 0, 0, 0, 0, 0, 0, 0, 0, 0, 0, 0, 0, 0, 0, 0, 0, 0, 0, 0, 0, 0, 0, 0, 0, 0, 0, 0, 0, 0, 0, 0, 0, 0, 0, 0, 0, 0, 0, 0, 0, 0, 0, 0, 0, 0, 0, 0, 0, 0, 0, 0, 0, 0, 0, 0, 0, 0, 0, 0, 0, 0, 0, 0, 0, 0, 0, 0, 0, 0, 0, 0, 0, 0, 0, 0, 0, 0, 0, 0, 0, 0, 0, 0, 0, 0, 0, 0, 0, 0, 0, 0, 0, 0, 0, 0, 0, 0, 0, 0, 0, 0, 0, 0, 0, 0, 0, 0, 0, 0, 0, 0, 0, 0, 0, 0, 0, 0, 0, 0, 0, 0, 0, 0, 0, 0, 0, 0, 0, 0, 0, 0, 0, 0, 0, 0, 0, 0, 0, 0, 0, 0, 0, 0, 0, 0, 0, 0, 0, 0, 0, 0, 0, 0, 0, 0, 0, 0, 0, 0, 0, 0, 0, 0, 0, 0, 0, 0, 0, 0, 0, 0, 0, 0, 0, 0, 0, 0, 0, 0, 0, 0, 0, 0, 0, 0, 0, 0, 0, 0, 0, 0, 0, 0, 0, 0, 0, 0, 0, 0, 0, 0, 0, 0, 0, 0, 0, 0, 0, 0, 0, 0, 0, 0, 0, 0, 0, 0, 0, 0, 0, 0, 0, 0, 0, 0, 0, 0, 0, 0, 0, 0, 0, 0, 0, 0, 0, 0, 0, 0, 0, 0, 0, 0, 0, 0, 0, 0, 0, 0, 0, 0, 0, 0, 0, 0, 0, 0, 0, 0, 0, 0, 0, 0, 0, 0, 0, 0, 0, 0, 0, 0, 0, 0, 0, 0, 0, 0, 0, 0, 0, 0, 0, 0, 0, 0, 0, 0, 0, 0, 0, 0, 0, 0, 0, 0, 0, 0, 0, 0, 0, 0, 0, 0, 0, 0, 0, 0, 0, 0, 0, 0, 0, 0, 0, 0, 0, 0, 0, 0, 0, 0, 0, 0, 0, 0, 0, 0, 0, 0, 0, 0, 0, 0, 0, 0, 0, 0, 0, 0, 0, 0, 0, 0, 0, 0, 0, 0, 0, 0, 0, 0, 0, 0, 0, 0, 0, 0, 0, 0, 0, 0, 0, 0, 0, 0, 0, 0, 0, 0, 0, 0, 0, 0, 0, 0, 0, 0, 0, 0, 0, 0, 0, 0, 0, 0, 0, 0, 0, 0, 0, 0, 0, 0, 0, 0, 0, 0, 0, 0, 0, 0, 0, 0, 0, 0, 0, 0, 0, 0, 0, 0, 0, 0, 0, 0, 0, 0, 0, 0, 0, 0, 0, 0, 0, 0, 0, 0, 0, 0, 0, 0, 0, 0, 0, 0, 0, 0, 0, 0, 0, 0, 0, 0, 0, 0, 0, 0, 0, 0, 0, 0, 0, 0, 0, 0, 0, 0, 0, 0, 0, 0, 0, 0, 0, 0, 0, 0, 0, 0, 0, 0, 0, 0, 0, 0, 0, 0, 0, 0, 0, 0, 0, 0, 0, 0, 0, 0, 0, 0, 0, 0, 0, 0, 0, 0, 0, 0, 0, 0, 0, 0, 0, 0, 0, 0, 0, 0, 0, 0, 0, 0, 0, 0, 0, 0, 0, 0, 0, 0, 0, 0, 0, 0, 0, 0, 0, 0, 0, 0, 0, 0, 0, 0, 0, 0, 0, 0, 0, 0, 0, 0, 0, 0, 0, 0, 0, 0, 0, 0, 0, 0, 0, 0, 1, 1, 1, 1, 1, 1, 1, 1, 1, 1, 1, 1, 1, 1, 1, 1, 1, 1, 1, 1, 1, 1, 1, 1, 1, 1, 1, 1, 1, 1, 1, 1, 1, 1, 1, 1, 1, 1, 1, 1, 1, 1, 1, 1, 1, 1, 1, 1, 1, 1, 1, 1, 1, 1, 1, 1, 1, 1, 1, 1, 1, 1, 1, 1, 1, 1, 1, 1, 1, 1, 1, 1, 1, 1, 1, 1, 1, 1, 1, 1, 1, 1, 1, 1, 1, 1, 1, 1, 1, 1, 1, 1, 1, 1, 1, 1, 1, 1, 1, 1, 1, 1, 1, 1, 1, 1, 1, 1, 1, 1, 1, 1, 1, 1, 1, 1, 1, 1, 1, 1, 1, 1, 1, 1, 1, 1, 1, 1, 1, 1, 1, 1, 1, 1, 1, 1, 1, 1, 1, 1, 1, 1, 1, 1, 1, 1, 1, 1, 1, 1, 1, 1, 1, 1, 1, 1, 1, 1, 1, 1, 1, 1, 1, 1, 1, 1, 1, 1, 1, 1, 1, 1, 1, 1, 1, 1, 1, 1, 1, 1, 1, 1, 1, 1, 1, 1, 1, 1, 1, 1, 1, 1, 1, 1, 1, 1, 1, 1, 1, 1, 1, 1, 1, 1, 1, 1, 1, 1, 1, 1, 1, 1, 1, 1, 1, 1, 1, 1, 1, 1, 1, 1, 1, 1, 1, 1, 1, 1, 1, 1, 1, 1, 1, 1, 1, 1, 1, 1, 1, 1, 1, 1, 1, 1, 1, 1, 1, 1, 1, 1, 1, 1, 1, 1, 1, 1, 1, 1, 1, 1, 1, 1, 1, 1, 1, 1, 1, 1, 1, 1, 1, 1, 1, 1, 1, 1, 1, 1, 1, 1, 1, 1, 1, 1, 1, 1, 1, 1, 1, 1, 1, 1, 1, 1, 1, 1, 1, 1, 1, 1, 1, 1, 1, 1, 1, 1, 1, 1, 1, 1, 1, 1, 1, 1, 1, 1, 1, 1, 1, 1, 1, 1, 1, 1, 1, 1, 1, 1, 1, 1, 1, 1, 1, 1, 1, 1, 1, 1, 1, 1, 1, 1, 1, 1, 1, 1, 1, 1, 1, 1, 1, 1, 1, 1, 1, 1, 1, 1, 1, 1, 1, 1, 1, 1, 1, 1, 1, 1, 1, 1, 1, 1, 1, 1, 1, 1, 1, 1, 1, 1, 1, 1, 1, 1, 1, 1, 1, 1, 1, 1, 1, 1, 1, 1, 1, 1, 1, 1, 1, 1, 1, 1, 1, 1, 1, 1, 1, 1, 1, 1, 1, 1, 1, 1, 1, 1, 1, 1, 1, 1, 1, 1, 1, 1, 1, 1, 1, 1, 1, 1, 1, 1, 1, 1, 1, 1, 1, 1, 1, 1, 1, 1, 1, 1, 1, 1, 1, 1, 1, 1, 1, 1, 1, 1, 1, 1, 1, 1, 1, 1, 1, 1, 1, 1, 1, 1, 1, 1, 1, 1, 1, 1, 1, 1, 1, 1, 1, 1, 1, 1, 1, 1, 1, 1, 1, 1, 1, 1, 1, 1, 1, 1, 1, 1, 1, 1, 1, 1, 1, 1, 1, 1, 1, 1, 1, 1, 1, 1, 1, 1, 1, 1, 1, 1, 1, 1, 1, 1, 1, 1, 1, 1, 1, 1, 1, 1, 1, 1, 1, 1, 1, 1, 1, 1, 1, 1, 1, 1, 1, 1, 1, 1, 1, 1, 1, 1, 1, 1, 1, 1, 1, 1, 1, 1, 1, 1, 1, 1, 1, 1, 1, 1, 1, 1, 1, 1, 1, 1, 1, 1, 1, 1, 1, 1, 1, 1, 1, 1, 1, 1, 1, 1, 1, 1, 1, 1, 1, 1, 1, 1, 1, 1, 1, 1, 1, 1, 1, 1, 1, 1, 1, 1, 1, 1, 1, 1, 1, 1, 1, 1, 1, 1, 1, 1, 1, 1, 1, 1, 1, 1, 1, 1, 1, 1, 1, 1, 1, 1, 1, 1, 1, 1, 1, 1, 1, 1, 1, 1, 1, 1, 1, 1, 1, 1, 1, 1, 1, 1, 1, 1, 1, 1, 1, 1, 1, 1, 1, 1, 1, 1, 1, 1, 1, 1, 1, 1, 1, 1, 1, 1, 1, 1, 1, 1, 1, 1, 1, 1, 1, 1, 1, 1, 1, 1, 1, 1, 1, 1, 1, 1, 1, 1, 1, 1, 1, 1, 1, 1, 1, 1, 1, 1, 1, 1, 1, 1, 1, 1, 1, 1, 1, 1, 1, 1, 1, 1, 1, 1, 1, 1, 1, 1, 1, 1, 1, 1, 1, 1, 1, 1, 1, 1, 1, 1, 1, 1, 1, 1, 1, 1, 1, 1, 1, 1, 1, 1, 1, 1, 1, 1, 1, 1, 1, 1, 1, 1, 1, 1, 1, 1, 1, 1, 1, 1, 1, 1, 1, 1, 1, 1, 1, 1, 1, 1, 1, 1, 1, 1, 1, 1, 1, 1, 1, 1, 1, 1, 1, 1, 1, 1, 1, 1, 1, 1, 1, 1, 1, 1, 1, 1, 1, 1, 1, 1, 1, 1, 1, 1, 1, 1, 1, 1, 1, 1, 1, 1, 1, 1, 1, 1, 1, 1, 1, 1, 1, 1, 1, 1, 1, 1, 1, 1, 1, 1, 1, 1, 1, 1, 1, 1, 1, 1, 1, 1, 1, 1, 1, 1, 1, 1, 1, 1, 1, 1, 1, 1, 1, 1, 1, 1, 1, 1, 1, 1, 1, 1, 1, 1, 1, 1, 1, 1, 1, 1, 1, 1, 1, 1, 1, 1, 1, 1, 1, 1, 1, 1, 1, 1, 1, 1, 1, 1, 1, 1, 1, 1, 1, 1, 1, 1, 1, 1, 1, 1, 1, 1, 1, 1, 1, 1, 1, 1, 1, 1, 1, 1, 1, 1, 1, 1, 1, 1, 1, 1, 1, 1, 1, 1, 1, 1, 1, 1, 1, 1, 1, 1, 1, 1, 1, 1, 1, 1, 1, 1, 1, 1, 1, 1, 1, 1, 1, 1, 1, 1, 1, 1, 1, 1, 1, 1, 1, 1, 1, 1, 1, 1, 1, 1, 1, 1, 1, 1, 1, 1, 1, 1, 1, 1, 1, 1, 1, 1, 1, 1, 1, 1, 1, 1, 1, 1, 1, 1, 1, 1, 1, 1, 1, 1, 1, 1, 1, 1, 1, 1, 1, 1, 1, 1, 1, 1, 1, 1, 1, 1, 1, 1, 1, 1, 1, 1, 1, 1, 1, 1, 1, 1, 1, 1, 1, 1, 1, 1, 1, 1, 1, 1, 1, 1, 1, 1, 1, 1, 1, 1, 1, 1, 1, 1, 1, 1, 1, 1, 1, 1, 1, 1, 1, 1, 1, 1, 1, 1, 1, 1, 1, 1, 1, 1, 1, 1, 1, 1, 1, 1, 1, 1, 1, 1, 1, 1, 1, 1, 1, 1, 1, 1, 1, 1, 1, 1, 1, 1, 1, 1, 1, 1, 1, 1, 1, 1, 1, 1, 1, 1, 1, 1, 1, 1, 1, 1, 1, 1, 1, 1, 1])
me_docscopes_001.materials.append(mat_glasses)
me_docscopes_001.materials.append(mat_mustache)
me_docscopes_001.use_remesh_preserve_volume = False
me_docscopes_001.use_remesh_preserve_attributes = False
me_docscopes_001.use_mirror_vertex_groups = False
me_docscopes_001.update()

# ---- objects
ob_docscopes = bpy.data.objects.new('DocScopes', me_docscopes_001)

# ---- transforms, parenting, visibility, modifiers, constraints
ob_docscopes.location = (0.0, 0.0, 0.0)
ob_docscopes.rotation_euler = (1.571, 0.0, 0.0)
ob_docscopes.scale = (0.01655, 0.01655, 0.01655)
ob_docscopes.lineart.crease_threshold = 0.0

# ---- collection membership
col_collection_1.objects.link(ob_docscopes)

# ---- scene / render settings (as saved in the file)
scene.frame_start = 1; scene.frame_end = 250; scene.frame_set(0)
scene.render.engine = 'BLENDER_EEVEE_NEXT'
scene.render.resolution_percentage = 50
scene.render.dither_intensity = 0.0
scene.cycles.use_denoising = False
scene.cycles.samples = 128
scene.cycles.sampling_pattern = 'TABULATED_SOBOL'
scene.cycles.use_adaptive_sampling = False
scene.cycles.use_light_tree = False
scene.cycles.blur_glossy = 0.0
scene.cycles.sample_clamp_indirect = 0.0
scene.view_settings.view_transform = 'Standard'
bpy.context.view_layer.update()

# ---- added for rendering (the .blend has no active camera and no usable light): camera, sun
cam_auto = bpy.data.cameras.new('AutoCamera')
cam_auto.lens = 50.0
cam_auto.sensor_width = 36.0
cam_auto.clip_end = 1000.0
ob_auto_camera = bpy.data.objects.new('AutoCamera', cam_auto)
scene.collection.objects.link(ob_auto_camera)
ob_auto_camera.location = (3.8432, -3.72634, 3.18241)
ob_auto_camera.rotation_euler = (1.09748, -7.21219e-08, 0.694738)
scene.camera = ob_auto_camera
light_auto_sun = bpy.data.lights.new('AutoSun', 'SUN')
light_auto_sun.energy = 3.0
light_auto_sun.angle = 0.0523599
ob_auto_sun = bpy.data.objects.new('AutoSun', light_auto_sun)
scene.collection.objects.link(ob_auto_sun)
ob_auto_sun.rotation_euler = (0.872665, 0.174533, 0.523599)
bpy.context.view_layer.update()
